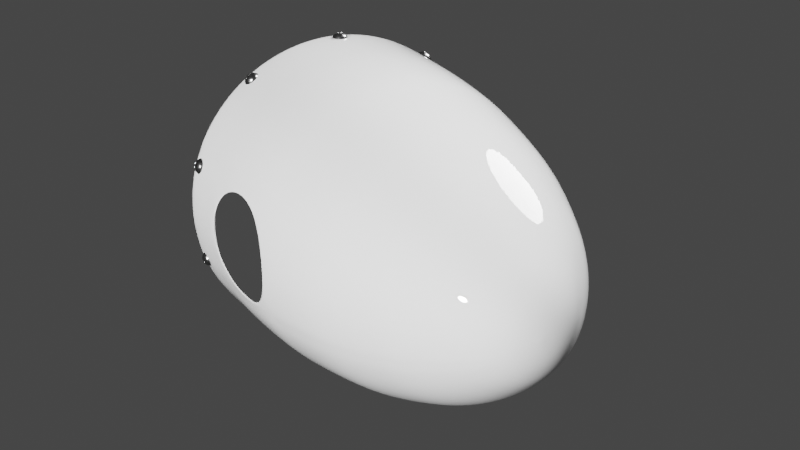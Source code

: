 # Source: spinner.blend  (saved by Blender 2.83.21; exported with 4.5.12 LTS)
import bpy
from mathutils import Matrix  # noqa: F401  (used for matrix-valued properties, if any)

bpy.ops.wm.read_factory_settings(use_empty=True)
scene = bpy.context.scene
scene.name = 'Scene'

# ---- collections
col_spinner = bpy.data.collections.new('Spinner'); scene.collection.children.link(col_spinner)
col_camera___lights = bpy.data.collections.new('Camera / Lights'); scene.collection.children.link(col_camera___lights)
col_propeller = bpy.data.collections.new('Propeller'); scene.collection.children.link(col_propeller)

# ---- materials (node trees are filled in below, after node groups)
mat_white_paint = bpy.data.materials.new('white paint')
mat_metal = bpy.data.materials.new('Metal')

# ---- material node trees
mat_white_paint.use_nodes = True; mat_white_paint.node_tree.nodes.clear()
_N = mat_white_paint.node_tree.nodes; _L = mat_white_paint.node_tree.links
n0 = _N.new('ShaderNodeBsdfPrincipled'); n0.name = 'Principled BSDF'; n0.location = (10, 300)
n0.distribution = 'GGX'
n0.subsurface_method = 'RANDOM_WALK_SKIN'
n0.inputs[2].default_value = 0.0
n0.inputs[3].default_value = 1.45
n0.inputs[27].default_value = (0.0, 0.0, 0.0, 1.0)
n0.inputs[28].default_value = 1.0
n1 = _N.new('ShaderNodeOutputMaterial'); n1.name = 'Material Output'; n1.location = (300, 300)
_L.new(n0.outputs[0], n1.inputs[0])
n1.is_active_output = True
mat_metal.use_nodes = True; mat_metal.node_tree.nodes.clear()
_N = mat_metal.node_tree.nodes; _L = mat_metal.node_tree.links
n0 = _N.new('ShaderNodeOutputMaterial'); n0.name = 'Material Output'; n0.location = (300, 300)
n1 = _N.new('ShaderNodeBsdfPrincipled'); n1.name = 'Principled BSDF'; n1.location = (-300, 300)
n1.distribution = 'GGX'
n1.subsurface_method = 'RANDOM_WALK_SKIN'
n1.inputs[0].default_value = (0.2757, 0.2757, 0.2757, 1.0)
n1.inputs[1].default_value = 1.0
n1.inputs[2].default_value = 0.25
n1.inputs[3].default_value = 1.45
n1.inputs[19].default_value = 0.1256
n1.inputs[20].default_value = 0.06136
n1.inputs[27].default_value = (0.0, 0.0, 0.0, 1.0)
n1.inputs[28].default_value = 1.0
_L.new(n1.outputs[0], n0.inputs[0])
n0.is_active_output = True

# ---- world
world_world = bpy.data.worlds.new('World'); scene.world = world_world
world_world.use_nodes = True; world_world.node_tree.nodes.clear()
_N = world_world.node_tree.nodes; _L = world_world.node_tree.links
n0 = _N.new('ShaderNodeOutputWorld'); n0.name = 'World Output'; n0.location = (300, 300)
n1 = _N.new('ShaderNodeBackground'); n1.name = 'Background'; n1.location = (10, 300)
n1.inputs[0].default_value = (0.05088, 0.05088, 0.05088, 1.0)
_L.new(n1.outputs[0], n0.inputs[0])
n0.is_active_output = True
world_world.color = (0.05088, 0.05088, 0.05088)
world_world.use_sun_shadow = False
world_world.sun_shadow_jitter_overblur = 0.0

# ---- cameras
cam_camera = bpy.data.cameras.new('Camera')
cam_camera.clip_end = 100.0
cam_camera.ortho_scale = 7.314

# ---- lights
light_spot = bpy.data.lights.new('Spot', 'SPOT')
light_spot.transmission_factor = 0.0
light_spot.energy = 100.0
light_spot.shadow_soft_size = 0.25
light_spot.shadow_maximum_resolution = 0.006
light_spot.use_absolute_resolution = True
light_spot.spot_size = 0.9995
light_spot_001 = bpy.data.lights.new('Spot.001', 'SPOT')
light_spot_001.transmission_factor = 0.0
light_spot_001.energy = 100.0
light_spot_001.shadow_soft_size = 0.25
light_spot_001.shadow_maximum_resolution = 0.006
light_spot_001.use_absolute_resolution = True
light_light = bpy.data.lights.new('Light', 'SPOT')
light_light.transmission_factor = 0.0
light_light.energy = 1000.0
light_light.shadow_soft_size = 0.1
light_light.shadow_maximum_resolution = 0.006
light_light.use_absolute_resolution = True
light_light.spot_size = 1.309

# ---- meshes
me_cylinder_001 = bpy.data.meshes.new('Cylinder.001')
me_cylinder_001.from_pydata([(2.866e-08, 0.8114, 0.06393), (0.1585, 0.7958, 0.06393), (0.3109, 0.7496, 0.06393), (0.4513, 0.6745, 0.06393), (0.5744, 0.5735, 0.06393), (0.6754, 0.4504, 0.06393), (0.7505, 0.31, 0.06393), (0.7967, 0.1576, 0.06393), (0.8123, -0.0008747, 0.06393), (0.7967, -0.1593, 0.06393), (0.7505, -0.3117, 0.06393), (0.6754, -0.4522, 0.06393), (0.5744, -0.5753, 0.06393), (0.4513, -0.6763, 0.06393), (0.3109, -0.7513, 0.06393), (0.1585, -0.7976, 0.06393), (-4.235e-08, -0.8132, 0.06393), (-0.1585, -0.7976, 0.06393), (-0.3109, -0.7513, 0.06393), (-0.4513, -0.6763, 0.06393), (-0.5744, -0.5753, 0.06393), (-0.6754, -0.4522, 0.06393), (-0.7505, -0.3117, 0.06393), (-0.7967, -0.1593, 0.06393), (-0.8123, -0.0008747, 0.06393), (-0.7967, 0.1576, 0.06393), (-0.7505, 0.31, 0.06393), (-0.6754, 0.4504, 0.06393), (-0.5744, 0.5735, 0.06393), (-0.4513, 0.6745, 0.06393), (-0.3109, 0.7496, 0.06393), (-0.1585, 0.7958, 0.06393), (2.809e-08, 0.7095, -0.9113), (0.138, 0.6959, -0.9113), (0.2707, 0.6556, -0.9113), (0.3929, 0.5903, -0.9113), (0.5001, 0.5023, -0.9113), (0.5881, 0.3951, -0.9113), (0.6534, 0.2729, -0.9113), (0.6937, 0.1402, -0.9113), (0.7072, 0.002216, -0.9113), (0.6937, -0.1358, -0.9113), (0.6534, -0.2684, -0.9113), (0.5881, -0.3907, -0.9113), (0.5001, -0.4979, -0.9113), (0.3929, -0.5858, -0.9113), (0.2707, -0.6512, -0.9113), (0.138, -0.6914, -0.9113), (-3.374e-08, -0.705, -0.9113), (-0.138, -0.6914, -0.9113), (-0.2707, -0.6512, -0.9113), (-0.3929, -0.5858, -0.9113), (-0.5001, -0.4979, -0.9113), (-0.5881, -0.3907, -0.9113), (-0.6534, -0.2684, -0.9113), (-0.6937, -0.1358, -0.9113), (-0.7072, 0.002216, -0.9113), (-0.6937, 0.1402, -0.9113), (-0.6534, 0.2729, -0.9113), (-0.5881, 0.3951, -0.9113), (-0.5001, 0.5023, -0.9113), (-0.3929, 0.5903, -0.9113), (-0.2707, 0.6556, -0.9113), (-0.138, 0.6959, -0.9113), (0.1055, 0.5328, -1.411), (0.207, 0.502, -1.411), (0.3006, 0.452, -1.411), (0.3825, 0.3847, -1.411), (0.4498, 0.3028, -1.411), (0.4998, 0.2092, -1.411), (0.5306, 0.1078, -1.411), (0.541, 0.002216, -1.411), (0.5306, -0.1033, -1.411), (0.4998, -0.2048, -1.411), (0.4498, -0.2983, -1.411), (0.3825, -0.3803, -1.411), (0.3006, -0.4476, -1.411), (0.207, -0.4976, -1.411), (0.1055, -0.5284, -1.411), (-2.018e-08, -0.5388, -1.411), (-0.1055, -0.5284, -1.411), (-0.207, -0.4976, -1.411), (-0.3006, -0.4476, -1.411), (-0.3825, -0.3803, -1.411), (-0.4498, -0.2983, -1.411), (-0.4998, -0.2048, -1.411), (-0.5306, -0.1033, -1.411), (-0.541, 0.002216, -1.411), (-0.5306, 0.1078, -1.411), (-0.4998, 0.2092, -1.411), (-0.4498, 0.3028, -1.411), (-0.3825, 0.3847, -1.411), (-0.3006, 0.452, -1.411), (-0.207, 0.502, -1.411), (-0.1055, 0.5328, -1.411), (2.711e-08, 0.5432, -1.411), (2.855e-08, 0.7887, -0.4113), (0.1534, 0.7736, -0.4113), (0.301, 0.7289, -0.4113), (0.437, 0.6562, -0.4113), (0.5562, 0.5584, -0.4113), (0.654, 0.4392, -0.4113), (0.7267, 0.3032, -0.4113), (0.654, -0.4348, -0.4113), (0.5562, -0.5539, -0.4113), (0.437, -0.6518, -0.4113), (0.301, -0.7244, -0.4113), (0.1534, -0.7692, -0.4113), (-4.021e-08, -0.7843, -0.4113), (-0.1534, -0.7692, -0.4113), (-0.301, -0.7244, -0.4113), (-0.437, -0.6518, -0.4113), (-0.5562, -0.5539, -0.4113), (-0.654, -0.4348, -0.4113), (-0.7267, -0.2988, -0.4113), (-0.654, 0.4392, -0.4113), (-0.5562, 0.5584, -0.4113), (-0.437, 0.6562, -0.4113), (-0.301, 0.7289, -0.4113), (-0.1534, 0.7736, -0.4113), (2.893e-08, 0.8028, -0.1613), (0.1562, 0.7874, -0.1613), (0.3064, 0.7418, -0.1613), (0.4448, 0.6678, -0.1613), (0.5661, 0.5683, -0.1613), (0.6656, 0.447, -0.1613), (0.7396, 0.3086, -0.1613), (0.7852, 0.1584, -0.1613), (0.8005, 0.002216, -0.1613), (0.7852, -0.154, -0.1613), (0.7396, -0.3041, -0.1613), (0.6656, -0.4425, -0.1613), (0.5661, -0.5638, -0.1613), (0.4448, -0.6634, -0.1613), (0.3064, -0.7374, -0.1613), (0.1562, -0.7829, -0.1613), (-4.106e-08, -0.7983, -0.1613), (-0.1562, -0.7829, -0.1613), (-0.3064, -0.7374, -0.1613), (-0.4448, -0.6634, -0.1613), (-0.5661, -0.5638, -0.1613), (-0.6656, -0.4425, -0.1613), (-0.7396, -0.3041, -0.1613), (-0.7852, -0.154, -0.1613), (-0.8005, 0.002216, -0.1613), (-0.7852, 0.1584, -0.1613), (-0.7396, 0.3086, -0.1613), (-0.6656, 0.447, -0.1613), (-0.5661, 0.5683, -0.1613), (-0.4448, 0.6678, -0.1613), (-0.3064, 0.7418, -0.1613), (-0.1562, 0.7874, -0.1613), (0.1481, 0.747, -0.6613), (0.2906, 0.7038, -0.6613), (0.4219, 0.6336, -0.6613), (0.5369, 0.5392, -0.6613), (0.6314, 0.4241, -0.6613), (0.7015, 0.2928, -0.6613), (0.6314, -0.4197, -0.6613), (0.5369, -0.5347, -0.6613), (0.4219, -0.6292, -0.6613), (0.2906, -0.6993, -0.6613), (0.1481, -0.7425, -0.6613), (-3.799e-08, -0.7571, -0.6613), (-0.1481, -0.7425, -0.6613), (-0.2906, -0.6993, -0.6613), (-0.4219, -0.6292, -0.6613), (-0.5369, -0.5347, -0.6613), (-0.6314, -0.4197, -0.6613), (-0.7015, -0.2884, -0.6613), (-0.6314, 0.4241, -0.6613), (-0.5369, 0.5392, -0.6613), (-0.4219, 0.6336, -0.6613), (-0.2906, 0.7038, -0.6613), (-0.1481, 0.747, -0.6613), (2.839e-08, 0.7616, -0.6613), (2.773e-08, 0.6488, -1.161), (0.1261, 0.6364, -1.161), (0.2474, 0.5996, -1.161), (0.3592, 0.5398, -1.161), (0.4572, 0.4594, -1.161), (0.5376, 0.3615, -1.161), (0.5974, 0.2497, -1.161), (0.6342, 0.1284, -1.161), (0.6466, 0.002216, -1.161), (0.6342, -0.1239, -1.161), (0.5974, -0.2452, -1.161), (0.5376, -0.357, -1.161), (0.4572, -0.455, -1.161), (0.3592, -0.5354, -1.161), (0.2474, -0.5952, -1.161), (0.1261, -0.632, -1.161), (-2.88e-08, -0.6444, -1.161), (-0.1261, -0.632, -1.161), (-0.2474, -0.5952, -1.161), (-0.3592, -0.5354, -1.161), (-0.4572, -0.455, -1.161), (-0.5376, -0.357, -1.161), (-0.5974, -0.2452, -1.161), (-0.6342, -0.1239, -1.161), (-0.6466, 0.002216, -1.161), (-0.6342, 0.1284, -1.161), (-0.5974, 0.2497, -1.161), (-0.5376, 0.3615, -1.161), (-0.4572, 0.4594, -1.161), (-0.3592, 0.5398, -1.161), (-0.2474, 0.5996, -1.161), (-0.1261, 0.6364, -1.161), (0.07694, 0.389, -1.661), (0.1509, 0.3666, -1.661), (0.2191, 0.3301, -1.661), (0.2789, 0.2811, -1.661), (0.3279, 0.2213, -1.661), (0.3643, 0.1531, -1.661), (0.3868, 0.07915, -1.661), (0.3944, 0.002216, -1.661), (0.3868, -0.07472, -1.661), (0.3643, -0.1487, -1.661), (0.3279, -0.2169, -1.661), (0.2789, -0.2766, -1.661), (0.2191, -0.3257, -1.661), (0.1509, -0.3621, -1.661), (0.07694, -0.3846, -1.661), (-8.222e-09, -0.3921, -1.661), (-0.07694, -0.3846, -1.661), (-0.1509, -0.3621, -1.661), (-0.2191, -0.3257, -1.661), (-0.2789, -0.2766, -1.661), (-0.3279, -0.2169, -1.661), (-0.3643, -0.1487, -1.661), (-0.3868, -0.07472, -1.661), (-0.3944, 0.002216, -1.661), (-0.3868, 0.07915, -1.661), (-0.3643, 0.1531, -1.661), (-0.3279, 0.2213, -1.661), (-0.2789, 0.2811, -1.661), (-0.2191, 0.3301, -1.661), (-0.1509, 0.3666, -1.661), (-0.07694, 0.389, -1.661), (2.625e-08, 0.3966, -1.661), (0.05546, 0.281, -1.786), (0.1088, 0.2649, -1.786), (0.1579, 0.2386, -1.786), (0.201, 0.2032, -1.786), (0.2364, 0.1602, -1.786), (0.2627, 0.111, -1.786), (0.2788, 0.05768, -1.786), (0.2843, 0.002216, -1.786), (0.2788, -0.05325, -1.786), (0.2627, -0.1066, -1.786), (0.2364, -0.1557, -1.786), (0.201, -0.1988, -1.786), (0.1579, -0.2342, -1.786), (0.1088, -0.2604, -1.786), (0.05546, -0.2766, -1.786), (7.557e-10, -0.2821, -1.786), (-0.05546, -0.2766, -1.786), (-0.1088, -0.2604, -1.786), (-0.1579, -0.2342, -1.786), (-0.201, -0.1988, -1.786), (-0.2364, -0.1557, -1.786), (-0.2627, -0.1066, -1.786), (-0.2788, -0.05325, -1.786), (-0.2843, 0.002216, -1.786), (-0.2788, 0.05768, -1.786), (-0.2627, 0.111, -1.786), (-0.2364, 0.1602, -1.786), (-0.201, 0.2032, -1.786), (-0.1579, 0.2386, -1.786), (-0.1088, 0.2649, -1.786), (-0.05546, 0.281, -1.786), (2.561e-08, 0.2865, -1.786), (2.674e-08, 0.48, -1.536), (0.09321, 0.4708, -1.536), (0.1828, 0.4436, -1.536), (0.2654, 0.3995, -1.536), (0.3378, 0.3401, -1.536), (0.3973, 0.2677, -1.536), (0.4414, 0.1851, -1.536), (0.4686, 0.09542, -1.536), (0.4778, 0.002216, -1.536), (0.4686, -0.09099, -1.536), (0.4414, -0.1806, -1.536), (0.3973, -0.2632, -1.536), (0.3378, -0.3356, -1.536), (0.2654, -0.395, -1.536), (0.1828, -0.4392, -1.536), (0.09321, -0.4664, -1.536), (-1.503e-08, -0.4756, -1.536), (-0.09321, -0.4664, -1.536), (-0.1828, -0.4392, -1.536), (-0.2654, -0.395, -1.536), (-0.3378, -0.3356, -1.536), (-0.3973, -0.2632, -1.536), (-0.4414, -0.1806, -1.536), (-0.4686, -0.09099, -1.536), (-0.4778, 0.002216, -1.536), (-0.4686, 0.09542, -1.536), (-0.4414, 0.1851, -1.536), (-0.3973, 0.2677, -1.536), (-0.3378, 0.3401, -1.536), (-0.2654, 0.3995, -1.536), (-0.1828, 0.4436, -1.536), (-0.09321, 0.4708, -1.536), (0.04101, 0.2084, -1.849), (0.08044, 0.1964, -1.849), (0.1168, 0.177, -1.849), (0.1486, 0.1508, -1.849), (0.1748, 0.119, -1.849), (0.1942, 0.08265, -1.849), (0.2062, 0.04322, -1.849), (0.2102, 0.002216, -1.849), (0.2062, -0.03879, -1.849), (0.1942, -0.07822, -1.849), (0.1748, -0.1146, -1.849), (0.1486, -0.1464, -1.849), (0.1168, -0.1726, -1.849), (0.08044, -0.192, -1.849), (0.04101, -0.2039, -1.849), (6.845e-09, -0.208, -1.849), (-0.04101, -0.2039, -1.849), (-0.08044, -0.192, -1.849), (-0.1168, -0.1726, -1.849), (-0.1486, -0.1464, -1.849), (-0.1748, -0.1146, -1.849), (-0.1942, -0.07822, -1.849), (-0.2062, -0.03879, -1.849), (-0.2102, 0.002216, -1.849), (-0.2062, 0.04322, -1.849), (-0.1942, 0.08265, -1.849), (-0.1748, 0.119, -1.849), (-0.1486, 0.1508, -1.849), (-0.1168, 0.177, -1.849), (-0.08044, 0.1964, -1.849), (-0.04101, 0.2084, -1.849), (2.522e-08, 0.2124, -1.849), (2.868e-08, 0.8083, -0.04904), (0.1576, 0.7928, -0.04904), (0.3091, 0.7468, -0.04904), (0.4487, 0.6722, -0.04904), (0.5711, 0.5718, -0.04904), (0.6715, 0.4494, -0.04904), (0.7462, 0.3097, -0.04904), (0.7921, 0.1582, -0.04904), (0.8077, 0.0006706, -0.04904), (0.7921, -0.1569, -0.04904), (0.7462, -0.3084, -0.04904), (0.6715, -0.448, -0.04904), (0.5711, -0.5704, -0.04904), (0.4487, -0.6709, -0.04904), (0.3091, -0.7455, -0.04904), (0.1576, -0.7915, -0.04904), (-4.192e-08, -0.807, -0.04904), (-0.1576, -0.7915, -0.04904), (-0.3091, -0.7455, -0.04904), (-0.4487, -0.6709, -0.04904), (-0.5711, -0.5704, -0.04904), (-0.6715, -0.448, -0.04904), (-0.7462, -0.3084, -0.04904), (-0.7921, -0.1569, -0.04904), (-0.8077, 0.0006707, -0.04904), (-0.7921, 0.1582, -0.04904), (-0.7462, 0.3097, -0.04904), (-0.6715, 0.4494, -0.04904), (-0.5711, 0.5718, -0.04904), (-0.4487, 0.6722, -0.04904), (-0.3091, 0.7468, -0.04904), (-0.1576, 0.7928, -0.04904), (0.02682, 0.1371, -1.888), (0.05261, 0.1292, -1.888), (0.07638, 0.1165, -1.888), (0.09721, 0.09943, -1.888), (0.1143, 0.0786, -1.888), (0.127, 0.05483, -1.888), (0.1348, 0.02904, -1.888), (0.1375, 0.002216, -1.888), (0.1348, -0.02461, -1.888), (0.127, -0.0504, -1.888), (0.1143, -0.07417, -1.888), (0.09721, -0.095, -1.888), (0.07638, -0.1121, -1.888), (0.05261, -0.1248, -1.888), (0.02682, -0.1326, -1.888), (1.275e-08, -0.1353, -1.888), (-0.02682, -0.1326, -1.888), (-0.05261, -0.1248, -1.888), (-0.07638, -0.1121, -1.888), (-0.09721, -0.095, -1.888), (-0.1143, -0.07417, -1.888), (-0.127, -0.0504, -1.888), (-0.1348, -0.02461, -1.888), (-0.1375, 0.002216, -1.888), (-0.1348, 0.02904, -1.888), (-0.127, 0.05483, -1.888), (-0.1143, 0.0786, -1.888), (-0.09721, 0.09943, -1.888), (-0.07638, 0.1165, -1.888), (-0.05261, 0.1292, -1.888), (-0.02682, 0.1371, -1.888), (2.477e-08, 0.1397, -1.888), (1.592e-08, 0.00733, -1.913), (0.0009978, 0.007232, -1.913), (0.001957, 0.006941, -1.913), (0.002841, 0.006468, -1.913), (0.003616, 0.005832, -1.913), (0.004252, 0.005057, -1.913), (0.004725, 0.004173, -1.913), (0.005016, 0.003213, -1.913), (0.005114, 0.002216, -1.913), (0.005016, 0.001218, -1.913), (0.004725, 0.0002584, -1.913), (0.004252, -0.0006258, -1.913), (0.003616, -0.001401, -1.913), (0.002841, -0.002037, -1.913), (0.001957, -0.002509, -1.913), (0.0009978, -0.0028, -1.913), (1.548e-08, -0.002899, -1.913), (-0.0009978, -0.0028, -1.913), (-0.001957, -0.002509, -1.913), (-0.002841, -0.002037, -1.913), (-0.003616, -0.001401, -1.913), (-0.004252, -0.0006258, -1.913), (-0.004725, 0.0002584, -1.913), (-0.005016, 0.001218, -1.913), (-0.005114, 0.002216, -1.913), (-0.005016, 0.003213, -1.913), (-0.004725, 0.004173, -1.913), (-0.004252, 0.005057, -1.913), (-0.003616, 0.005832, -1.913), (-0.002841, 0.006468, -1.913), (-0.001957, 0.006941, -1.913), (-0.0009978, 0.007232, -1.913), (-0.04794, 0.07397, -1.903), (1.339e-08, -0.08408, -1.903), (0.04794, 0.07397, -1.903), (-0.03302, 0.08194, -1.903), (-0.01684, -0.08242, -1.903), (0.06102, 0.06324, -1.903), (-0.01684, 0.08685, -1.903), (-0.03302, -0.07751, -1.903), (0.07175, 0.05016, -1.903), (2.093e-08, 0.08851, -1.903), (-0.04794, -0.06954, -1.903), (0.07973, 0.03524, -1.903), (-0.06102, -0.0588, -1.903), (0.08464, 0.01905, -1.903), (-0.07175, -0.04573, -1.903), (0.0863, 0.002216, -1.903), (-0.07973, -0.03081, -1.903), (0.08464, -0.01462, -1.903), (-0.08464, -0.01462, -1.903), (0.07973, -0.03081, -1.903), (-0.0863, 0.002216, -1.903), (0.07175, -0.04573, -1.903), (-0.08464, 0.01905, -1.903), (0.06102, -0.0588, -1.903), (-0.07973, 0.03524, -1.903), (0.04794, -0.06954, -1.903), (-0.07175, 0.05016, -1.903), (0.03302, -0.07751, -1.903), (0.01684, 0.08685, -1.903), (-0.06102, 0.06324, -1.903), (0.01684, -0.08242, -1.903), (0.03302, 0.08194, -1.903), (-0.02918, 0.04589, -1.909), (1.451e-08, -0.05032, -1.909), (0.02918, 0.04589, -1.909), (-0.0201, 0.05075, -1.909), (-0.01025, -0.04931, -1.909), (0.03715, 0.03936, -1.909), (-0.01025, 0.05374, -1.909), (-0.0201, -0.04632, -1.909), (0.04368, 0.0314, -1.909), (1.91e-08, 0.05475, -1.909), (-0.02918, -0.04146, -1.909), (0.04853, 0.02232, -1.909), (-0.03715, -0.03493, -1.909), (0.05152, 0.01246, -1.909), (-0.04368, -0.02697, -1.909), (0.05253, 0.002216, -1.909), (-0.04853, -0.01789, -1.909), (0.05152, -0.008033, -1.909), (-0.05152, -0.008033, -1.909), (0.04853, -0.01789, -1.909), (-0.05253, 0.002216, -1.909), (0.04368, -0.02697, -1.909), (-0.05152, 0.01246, -1.909), (0.03715, -0.03493, -1.909), (-0.04853, 0.02232, -1.909), (0.02918, -0.04146, -1.909), (-0.04368, 0.0314, -1.909), (0.0201, -0.04632, -1.909), (0.01025, 0.05374, -1.909), (-0.03715, 0.03936, -1.909), (0.01025, -0.04931, -1.909), (0.0201, 0.05075, -1.909), (-0.01228, 0.02059, -1.912), (1.528e-08, -0.01988, -1.912), (0.01228, 0.02059, -1.912), (-0.008456, 0.02263, -1.912), (-0.004311, -0.01946, -1.912), (0.01563, 0.01784, -1.912), (-0.004311, 0.02389, -1.912), (-0.008456, -0.0182, -1.912), (0.01837, 0.01449, -1.912), (1.722e-08, 0.02431, -1.912), (-0.01228, -0.01616, -1.912), (0.02042, 0.01067, -1.912), (-0.01563, -0.01341, -1.912), (0.02167, 0.006527, -1.912), (-0.01837, -0.01006, -1.912), (0.0221, 0.002216, -1.912), (-0.02042, -0.006241, -1.912), (0.02167, -0.002095, -1.912), (-0.02167, -0.002095, -1.912), (0.02042, -0.006241, -1.912), (-0.0221, 0.002216, -1.912), (0.01837, -0.01006, -1.912), (-0.02167, 0.006527, -1.912), (0.01563, -0.01341, -1.912), (-0.02042, 0.01067, -1.912), (0.01228, -0.01616, -1.912), (-0.01837, 0.01449, -1.912), (0.008456, -0.0182, -1.912), (0.004311, 0.02389, -1.912), (-0.01563, 0.01784, -1.912), (0.004311, -0.01946, -1.912), (0.008456, 0.02263, -1.912), (2.26e-08, 0.8101, 1.788e-07), (0.158, 0.7945, 1.788e-07), (0.31, 0.7484, 1.788e-07), (0.45, 0.6735, 1.788e-07), (0.5728, 0.5728, 1.788e-07), (0.6735, 0.45, 1.788e-07), (0.7484, 0.31, 1.788e-07), (0.7945, 0.158, 1.788e-07), (0.8101, -1.77e-07, 1.788e-07), (0.7945, -0.158, 1.788e-07), (0.7484, -0.31, 1.788e-07), (0.6735, -0.45, 1.788e-07), (0.5728, -0.5728, 1.788e-07), (0.45, -0.6735, 1.788e-07), (0.31, -0.7484, 1.788e-07), (0.158, -0.7945, 1.788e-07), (-3.613e-08, -0.8101, 1.788e-07), (-0.158, -0.7945, 1.788e-07), (-0.31, -0.7484, 1.788e-07), (-0.45, -0.6735, 1.788e-07), (-0.5728, -0.5728, 1.788e-07), (-0.6735, -0.45, 1.788e-07), (-0.7484, -0.31, 1.788e-07), (-0.7945, -0.158, 1.788e-07), (-0.8101, -1.437e-07, 1.788e-07), (-0.7945, 0.158, 1.788e-07), (-0.7484, 0.31, 1.788e-07), (-0.6735, 0.45, 1.788e-07), (-0.5728, 0.5728, 1.788e-07), (-0.45, 0.6735, 1.788e-07), (-0.31, 0.7484, 1.788e-07), (-0.158, 0.7945, 1.788e-07), (0.1555, 0.784, -0.2223), (0.305, 0.7387, -0.2223), (0.4429, 0.665, -0.2223), (0.5637, 0.5659, -0.2223), (0.6628, 0.4451, -0.2223), (0.7364, 0.3073, -0.2223), (0.7818, 0.1577, -0.2223), (0.7971, 0.002216, -0.2223), (0.7818, -0.1533, -0.2223), (0.7364, -0.3028, -0.2223), (0.6628, -0.4406, -0.2223), (0.5637, -0.5614, -0.2223), (0.4429, -0.6606, -0.2223), (0.305, -0.7342, -0.2223), (0.1555, -0.7796, -0.2223), (0.0, -0.7949, -0.2223), (-0.1555, -0.7796, -0.2223), (-0.305, -0.7342, -0.2223), (-0.4429, -0.6606, -0.2223), (-0.5637, -0.5614, -0.2223), (-0.6628, -0.4406, -0.2223), (-0.7364, -0.3028, -0.2223), (-0.7818, -0.1533, -0.2223), (-0.7971, 0.002216, -0.2223), (-0.7818, 0.1577, -0.2223), (-0.7364, 0.3073, -0.2223), (-0.6628, 0.4451, -0.2223), (-0.5637, 0.5659, -0.2223), (-0.4429, 0.665, -0.2223), (-0.305, 0.7387, -0.2223), (-0.1555, 0.784, -0.2223), (0.0, 0.7993, -0.2223), (0.1426, 0.719, -0.7984), (0.2797, 0.6774, -0.7984), (0.406, 0.6098, -0.7984), (0.5167, 0.519, -0.7984), (0.6076, 0.4082, -0.7984), (0.6752, 0.2819, -0.7984), (0.7167, 0.1448, -0.7984), (0.7308, 0.002216, -0.7984), (0.7167, -0.1404, -0.7984), (0.6752, -0.2774, -0.7984), (0.6076, -0.4038, -0.7984), (0.5167, -0.5145, -0.7984), (0.406, -0.6054, -0.7984), (0.2797, -0.6729, -0.7984), (0.1426, -0.7145, -0.7984), (0.0, -0.7286, -0.7984), (-0.1426, -0.7145, -0.7984), (-0.2797, -0.6729, -0.7984), (-0.406, -0.6054, -0.7984), (-0.5167, -0.5145, -0.7984), (-0.6076, -0.4038, -0.7984), (-0.6752, -0.2774, -0.7984), (-0.7167, -0.1404, -0.7984), (-0.7308, 0.002216, -0.7984), (-0.7167, 0.1448, -0.7984), (-0.6752, 0.2819, -0.7984), (-0.6076, 0.4082, -0.7984), (-0.5167, 0.519, -0.7984), (-0.406, 0.6098, -0.7984), (-0.2797, 0.6774, -0.7984), (-0.1426, 0.719, -0.7984), (0.0, 0.733, -0.7984), (0.7286, -0.07005, -0.7748), (0.737, 0.03232, -0.7544), (0.7405, 0.1195, -0.6962), (0.7424, 0.1777, -0.6092), (0.7479, 0.1977, -0.5064), (0.7659, 0.1755, -0.4037), (0.7807, 0.1156, -0.3167), (0.7927, 0.02697, -0.2585), (0.7886, -0.07582, -0.2381), (0.7724, -0.1774, -0.2585), (0.7433, -0.2621, -0.3167), (0.7169, -0.318, -0.4037), (0.6949, -0.3364, -0.5064), (0.6933, -0.3158, -0.6092), (0.7031, -0.2583, -0.6962), (0.7166, -0.1721, -0.7544), (-0.7286, 0.07005, -0.7748), (-0.7173, 0.1721, -0.7544), (-0.7042, 0.2584, -0.6962), (-0.6949, 0.3159, -0.6092), (-0.6965, 0.3366, -0.5064), (-0.7184, 0.3182, -0.4037), (-0.7443, 0.2622, -0.3167), (-0.773, 0.1775, -0.2585), (-0.7886, 0.07582, -0.2381), (-0.792, -0.02703, -0.2585), (-0.7796, -0.1157, -0.3167), (-0.7643, -0.1756, -0.4037), (-0.7462, -0.1979, -0.5064), (-0.7408, -0.1779, -0.6092), (-0.7394, -0.1196, -0.6962), (-0.7363, -0.03239, -0.7544), (0.773, 0.2272, 0.06393), (0.6729, 0.1999, -0.9113), (0.5146, 0.1519, -1.411), (0.7484, 0.2228, -0.4113), (0.7617, 0.2269, -0.1613), (0.7225, 0.215, -0.6613), (0.6152, 0.1824, -1.161), (0.3749, 0.1096, -1.661), (0.2701, 0.07776, -1.786), (0.4544, 0.1337, -1.536), (0.1995, 0.05635, -1.849), (0.7685, 0.2274, -0.04904), (0.1303, 0.03535, -1.888), (0.004237, -0.002892, -1.913), (0.08155, 0.02056, -1.903), (0.04939, 0.01081, -1.909), (0.02041, 0.002014, -1.912), (0.7708, 0.2274, 1.195e-07), (0.7585, 0.2259, -0.2223), (0.6953, 0.2067, -0.7984), (0.7173, -0.3739, 0.06393), (0.6245, -0.3225, -0.9113), (0.4777, -0.2462, -1.411), (0.6945, -0.359, -0.4113), (0.7069, -0.3654, -0.1613), (0.6705, -0.3465, -0.6613), (0.5709, -0.2947, -1.161), (0.3482, -0.1789, -1.661), (0.251, -0.1283, -1.786), (0.4219, -0.2172, -1.536), (0.1856, -0.0943, -1.849), (0.7131, -0.3702, -0.04904), (0.1214, -0.06091, -1.888), (0.004516, -0.0001328, -1.913), (0.0762, -0.03741, -1.903), (0.04638, -0.02191, -1.909), (0.01951, -0.007931, -1.912), (0.7153, -0.372, 1.788e-07), (0.7038, -0.3638, -0.2223), (0.6453, -0.3334, -0.7984)], [], [(528, 0, 1, 529), (529, 1, 2, 530), (530, 2, 3, 531), (531, 3, 4, 532), (532, 4, 5, 533), (533, 5, 6, 534), (673, 656, 7, 535), (535, 7, 8, 536), (536, 8, 9, 537), (537, 9, 10, 538), (693, 676, 11, 539), (539, 11, 12, 540), (540, 12, 13, 541), (541, 13, 14, 542), (542, 14, 15, 543), (543, 15, 16, 544), (544, 16, 17, 545), (545, 17, 18, 546), (546, 18, 19, 547), (547, 19, 20, 548), (548, 20, 21, 549), (549, 21, 22, 550), (550, 22, 23, 551), (551, 23, 24, 552), (552, 24, 25, 553), (553, 25, 26, 554), (554, 26, 27, 555), (555, 27, 28, 556), (556, 28, 29, 557), (557, 29, 30, 558), (558, 30, 31, 559), (559, 31, 0, 528), (207, 63, 32, 176), (206, 62, 63, 207), (205, 61, 62, 206), (204, 60, 61, 205), (203, 59, 60, 204), (202, 58, 59, 203), (201, 57, 58, 202), (200, 56, 57, 201), (199, 55, 56, 200), (198, 54, 55, 199), (197, 53, 54, 198), (196, 52, 53, 197), (195, 51, 52, 196), (194, 50, 51, 195), (193, 49, 50, 194), (192, 48, 49, 193), (191, 47, 48, 192), (190, 46, 47, 191), (189, 45, 46, 190), (188, 44, 45, 189), (187, 43, 44, 188), (682, 677, 43, 187), (185, 41, 42, 186), (184, 40, 41, 185), (183, 39, 40, 184), (662, 657, 39, 183), (181, 37, 38, 182), (180, 36, 37, 181), (179, 35, 36, 180), (178, 34, 35, 179), (177, 33, 34, 178), (176, 32, 33, 177), (272, 95, 64, 273), (273, 64, 65, 274), (274, 65, 66, 275), (275, 66, 67, 276), (276, 67, 68, 277), (277, 68, 69, 278), (665, 658, 70, 279), (279, 70, 71, 280), (280, 71, 72, 281), (281, 72, 73, 282), (685, 678, 74, 283), (283, 74, 75, 284), (284, 75, 76, 285), (285, 76, 77, 286), (286, 77, 78, 287), (287, 78, 79, 288), (288, 79, 80, 289), (289, 80, 81, 290), (290, 81, 82, 291), (291, 82, 83, 292), (292, 83, 84, 293), (293, 84, 85, 294), (294, 85, 86, 295), (295, 86, 87, 296), (296, 87, 88, 297), (297, 88, 89, 298), (298, 89, 90, 299), (299, 90, 91, 300), (300, 91, 92, 301), (301, 92, 93, 302), (302, 93, 94, 303), (303, 94, 95, 272), (174, 119, 96, 175), (173, 118, 119, 174), (172, 117, 118, 173), (171, 116, 117, 172), (170, 115, 116, 171), (168, 113, 114, 169), (167, 112, 113, 168), (166, 111, 112, 167), (165, 110, 111, 166), (164, 109, 110, 165), (163, 108, 109, 164), (162, 107, 108, 163), (161, 106, 107, 162), (160, 105, 106, 161), (159, 104, 105, 160), (158, 103, 104, 159), (681, 679, 103, 158), (156, 101, 102, 157), (155, 100, 101, 156), (154, 99, 100, 155), (153, 98, 99, 154), (152, 97, 98, 153), (175, 96, 97, 152), (590, 151, 120, 591), (589, 150, 151, 590), (588, 149, 150, 589), (587, 148, 149, 588), (586, 147, 148, 587), (585, 146, 147, 586), (584, 145, 146, 585), (583, 144, 145, 584), (582, 143, 144, 583), (581, 142, 143, 582), (580, 141, 142, 581), (579, 140, 141, 580), (578, 139, 140, 579), (577, 138, 139, 578), (576, 137, 138, 577), (575, 136, 137, 576), (574, 135, 136, 575), (573, 134, 135, 574), (572, 133, 134, 573), (571, 132, 133, 572), (570, 131, 132, 571), (694, 680, 131, 570), (568, 129, 130, 569), (567, 128, 129, 568), (566, 127, 128, 567), (674, 660, 127, 566), (564, 125, 126, 565), (563, 124, 125, 564), (562, 123, 124, 563), (561, 122, 123, 562), (560, 121, 122, 561), (591, 120, 121, 560), (623, 175, 152, 592), (592, 152, 153, 593), (593, 153, 154, 594), (594, 154, 155, 595), (595, 155, 156, 596), (596, 156, 157, 597), (695, 681, 158, 602), (602, 158, 159, 603), (603, 159, 160, 604), (604, 160, 161, 605), (605, 161, 162, 606), (606, 162, 163, 607), (607, 163, 164, 608), (608, 164, 165, 609), (609, 165, 166, 610), (610, 166, 167, 611), (611, 167, 168, 612), (612, 168, 169, 613), (654, 655, 615, 614), (650, 582, 583, 649), (655, 640, 641, 616, 615), (641, 642, 617, 616), (618, 170, 171, 619), (619, 171, 172, 620), (620, 172, 173, 621), (621, 173, 174, 622), (622, 174, 175, 623), (95, 176, 177, 64), (64, 177, 178, 65), (65, 178, 179, 66), (66, 179, 180, 67), (67, 180, 181, 68), (68, 181, 182, 69), (658, 662, 183, 70), (70, 183, 184, 71), (71, 184, 185, 72), (72, 185, 186, 73), (678, 682, 187, 74), (74, 187, 188, 75), (75, 188, 189, 76), (76, 189, 190, 77), (77, 190, 191, 78), (78, 191, 192, 79), (79, 192, 193, 80), (80, 193, 194, 81), (81, 194, 195, 82), (82, 195, 196, 83), (83, 196, 197, 84), (84, 197, 198, 85), (85, 198, 199, 86), (86, 199, 200, 87), (87, 200, 201, 88), (88, 201, 202, 89), (89, 202, 203, 90), (90, 203, 204, 91), (91, 204, 205, 92), (92, 205, 206, 93), (93, 206, 207, 94), (94, 207, 176, 95), (270, 238, 239, 271), (269, 237, 238, 270), (268, 236, 237, 269), (267, 235, 236, 268), (266, 234, 235, 267), (265, 233, 234, 266), (264, 232, 233, 265), (263, 231, 232, 264), (262, 230, 231, 263), (261, 229, 230, 262), (260, 228, 229, 261), (259, 227, 228, 260), (258, 226, 227, 259), (257, 225, 226, 258), (256, 224, 225, 257), (255, 223, 224, 256), (254, 222, 223, 255), (253, 221, 222, 254), (252, 220, 221, 253), (251, 219, 220, 252), (250, 218, 219, 251), (684, 683, 218, 250), (248, 216, 217, 249), (247, 215, 216, 248), (246, 214, 215, 247), (664, 663, 214, 246), (244, 212, 213, 245), (243, 211, 212, 244), (242, 210, 211, 243), (241, 209, 210, 242), (240, 208, 209, 241), (271, 239, 208, 240), (335, 271, 240, 304), (304, 240, 241, 305), (305, 241, 242, 306), (306, 242, 243, 307), (307, 243, 244, 308), (308, 244, 245, 309), (666, 664, 246, 310), (310, 246, 247, 311), (311, 247, 248, 312), (312, 248, 249, 313), (686, 684, 250, 314), (314, 250, 251, 315), (315, 251, 252, 316), (316, 252, 253, 317), (317, 253, 254, 318), (318, 254, 255, 319), (319, 255, 256, 320), (320, 256, 257, 321), (321, 257, 258, 322), (322, 258, 259, 323), (323, 259, 260, 324), (324, 260, 261, 325), (325, 261, 262, 326), (326, 262, 263, 327), (327, 263, 264, 328), (328, 264, 265, 329), (329, 265, 266, 330), (330, 266, 267, 331), (331, 267, 268, 332), (332, 268, 269, 333), (333, 269, 270, 334), (334, 270, 271, 335), (238, 303, 272, 239), (237, 302, 303, 238), (236, 301, 302, 237), (235, 300, 301, 236), (234, 299, 300, 235), (233, 298, 299, 234), (232, 297, 298, 233), (231, 296, 297, 232), (230, 295, 296, 231), (229, 294, 295, 230), (228, 293, 294, 229), (227, 292, 293, 228), (226, 291, 292, 227), (225, 290, 291, 226), (224, 289, 290, 225), (223, 288, 289, 224), (222, 287, 288, 223), (221, 286, 287, 222), (220, 285, 286, 221), (219, 284, 285, 220), (218, 283, 284, 219), (683, 685, 283, 218), (216, 281, 282, 217), (215, 280, 281, 216), (214, 279, 280, 215), (663, 665, 279, 214), (212, 277, 278, 213), (211, 276, 277, 212), (210, 275, 276, 211), (209, 274, 275, 210), (208, 273, 274, 209), (239, 272, 273, 208), (398, 334, 335, 399), (397, 333, 334, 398), (396, 332, 333, 397), (395, 331, 332, 396), (394, 330, 331, 395), (393, 329, 330, 394), (392, 328, 329, 393), (391, 327, 328, 392), (390, 326, 327, 391), (389, 325, 326, 390), (388, 324, 325, 389), (387, 323, 324, 388), (386, 322, 323, 387), (385, 321, 322, 386), (384, 320, 321, 385), (383, 319, 320, 384), (382, 318, 319, 383), (381, 317, 318, 382), (380, 316, 317, 381), (379, 315, 316, 380), (378, 314, 315, 379), (688, 686, 314, 378), (376, 312, 313, 377), (375, 311, 312, 376), (374, 310, 311, 375), (668, 666, 310, 374), (372, 308, 309, 373), (371, 307, 308, 372), (370, 306, 307, 371), (369, 305, 306, 370), (368, 304, 305, 369), (399, 335, 304, 368), (151, 367, 336, 120), (150, 366, 367, 151), (149, 365, 366, 150), (148, 364, 365, 149), (147, 363, 364, 148), (146, 362, 363, 147), (145, 361, 362, 146), (144, 360, 361, 145), (143, 359, 360, 144), (142, 358, 359, 143), (141, 357, 358, 142), (140, 356, 357, 141), (139, 355, 356, 140), (138, 354, 355, 139), (137, 353, 354, 138), (136, 352, 353, 137), (135, 351, 352, 136), (134, 350, 351, 135), (133, 349, 350, 134), (132, 348, 349, 133), (131, 347, 348, 132), (680, 687, 347, 131), (129, 345, 346, 130), (128, 344, 345, 129), (127, 343, 344, 128), (660, 667, 343, 127), (125, 341, 342, 126), (124, 340, 341, 125), (123, 339, 340, 124), (122, 338, 339, 123), (121, 337, 338, 122), (120, 336, 337, 121), (524, 401, 400, 505), (524, 527, 402, 401), (498, 403, 402, 527), (501, 404, 403, 498), (504, 405, 404, 501), (507, 406, 405, 504), (672, 669, 406, 507), (511, 408, 407, 509), (513, 409, 408, 511), (515, 410, 409, 513), (692, 689, 410, 515), (519, 412, 411, 517), (521, 413, 412, 519), (523, 414, 413, 521), (526, 415, 414, 523), (497, 416, 415, 526), (500, 417, 416, 497), (503, 418, 417, 500), (506, 419, 418, 503), (508, 420, 419, 506), (510, 421, 420, 508), (512, 422, 421, 510), (514, 423, 422, 512), (516, 424, 423, 514), (518, 425, 424, 516), (520, 426, 425, 518), (522, 427, 426, 520), (525, 428, 427, 522), (496, 429, 428, 525), (499, 430, 429, 496), (502, 431, 430, 499), (400, 401, 402, 403, 404, 405, 406, 669, 407, 408, 409, 410, 689, 411, 412, 413, 414, 415, 416, 417, 418, 419, 420, 421, 422, 423, 424, 425, 426, 427, 428, 429, 430, 431), (399, 441, 438, 398), (398, 438, 435, 397), (397, 435, 432, 396), (396, 432, 461, 395), (395, 461, 458, 394), (394, 458, 456, 393), (393, 456, 454, 392), (392, 454, 452, 391), (391, 452, 450, 390), (390, 450, 448, 389), (389, 448, 446, 388), (388, 446, 444, 387), (387, 444, 442, 386), (386, 442, 439, 385), (385, 439, 436, 384), (384, 436, 433, 383), (383, 433, 462, 382), (382, 462, 459, 381), (381, 459, 457, 380), (380, 457, 455, 379), (379, 455, 453, 378), (688, 690, 451, 377), (377, 451, 449, 376), (376, 449, 447, 375), (375, 447, 445, 374), (668, 670, 443, 373), (373, 443, 440, 372), (372, 440, 437, 371), (371, 437, 434, 370), (370, 434, 463, 369), (368, 369, 463, 460), (368, 460, 441, 399), (441, 473, 470, 438), (438, 470, 467, 435), (435, 467, 464, 432), (432, 464, 493, 461), (461, 493, 490, 458), (458, 490, 488, 456), (456, 488, 486, 454), (454, 486, 484, 452), (452, 484, 482, 450), (450, 482, 480, 448), (448, 480, 478, 446), (446, 478, 476, 444), (444, 476, 474, 442), (442, 474, 471, 439), (439, 471, 468, 436), (436, 468, 465, 433), (433, 465, 494, 462), (462, 494, 491, 459), (459, 491, 489, 457), (457, 489, 487, 455), (455, 487, 485, 453), (690, 691, 483, 451), (451, 483, 481, 449), (449, 481, 479, 447), (447, 479, 477, 445), (670, 671, 475, 443), (443, 475, 472, 440), (440, 472, 469, 437), (437, 469, 466, 434), (434, 466, 495, 463), (460, 463, 495, 492), (460, 492, 473, 441), (473, 505, 502, 470), (470, 502, 499, 467), (467, 499, 496, 464), (464, 496, 525, 493), (493, 525, 522, 490), (490, 522, 520, 488), (488, 520, 518, 486), (486, 518, 516, 484), (484, 516, 514, 482), (482, 514, 512, 480), (480, 512, 510, 478), (478, 510, 508, 476), (476, 508, 506, 474), (474, 506, 503, 471), (471, 503, 500, 468), (468, 500, 497, 465), (465, 497, 526, 494), (494, 526, 523, 491), (491, 523, 521, 489), (489, 521, 519, 487), (487, 519, 517, 485), (691, 692, 515, 483), (483, 515, 513, 481), (481, 513, 511, 479), (479, 511, 509, 477), (671, 672, 507, 475), (475, 507, 504, 472), (472, 504, 501, 469), (469, 501, 498, 466), (466, 498, 527, 495), (492, 495, 527, 524), (492, 524, 505, 473), (505, 400, 431, 502), (367, 559, 528, 336), (366, 558, 559, 367), (365, 557, 558, 366), (364, 556, 557, 365), (363, 555, 556, 364), (362, 554, 555, 363), (361, 553, 554, 362), (360, 552, 553, 361), (359, 551, 552, 360), (358, 550, 551, 359), (357, 549, 550, 358), (356, 548, 549, 357), (355, 547, 548, 356), (354, 546, 547, 355), (353, 545, 546, 354), (352, 544, 545, 353), (351, 543, 544, 352), (350, 542, 543, 351), (349, 541, 542, 350), (348, 540, 541, 349), (347, 539, 540, 348), (687, 693, 539, 347), (345, 537, 538, 346), (344, 536, 537, 345), (343, 535, 536, 344), (667, 673, 535, 343), (341, 533, 534, 342), (340, 532, 533, 341), (339, 531, 532, 340), (338, 530, 531, 339), (337, 529, 530, 338), (336, 528, 529, 337), (96, 591, 560, 97), (97, 560, 561, 98), (98, 561, 562, 99), (99, 562, 563, 100), (100, 563, 564, 101), (101, 564, 565, 102), (679, 694, 570, 103), (103, 570, 571, 104), (104, 571, 572, 105), (105, 572, 573, 106), (106, 573, 574, 107), (107, 574, 575, 108), (108, 575, 576, 109), (109, 576, 577, 110), (110, 577, 578, 111), (111, 578, 579, 112), (112, 579, 580, 113), (113, 580, 581, 114), (583, 584, 647, 648, 649), (647, 584, 585, 646), (115, 645, 646, 585, 586), (642, 643, 170, 618, 617), (170, 643, 644, 645, 115), (115, 586, 587, 116), (116, 587, 588, 117), (117, 588, 589, 118), (118, 589, 590, 119), (119, 590, 591, 96), (63, 622, 623, 32), (62, 621, 622, 63), (61, 620, 621, 62), (60, 619, 620, 61), (59, 618, 619, 60), (58, 617, 618, 59), (57, 616, 617, 58), (56, 615, 616, 57), (55, 614, 615, 56), (54, 613, 614, 55), (53, 612, 613, 54), (52, 611, 612, 53), (51, 610, 611, 52), (50, 609, 610, 51), (49, 608, 609, 50), (48, 607, 608, 49), (47, 606, 607, 48), (46, 605, 606, 47), (45, 604, 605, 46), (44, 603, 604, 45), (43, 602, 603, 44), (677, 695, 602, 43), (41, 600, 601, 42), (40, 599, 600, 41), (39, 598, 599, 40), (657, 675, 598, 39), (37, 596, 597, 38), (36, 595, 596, 37), (35, 594, 595, 36), (34, 593, 594, 35), (33, 592, 593, 34), (32, 623, 592, 33), (38, 597, 675, 657), (102, 565, 674, 659), (342, 534, 673, 667), (477, 509, 672, 671), (445, 477, 671, 670), (374, 445, 670, 668), (509, 407, 669, 672), (126, 342, 667, 660), (373, 309, 666, 668), (213, 278, 665, 663), (309, 245, 664, 666), (245, 213, 663, 664), (69, 182, 662, 658), (597, 157, 661, 675), (565, 126, 660, 674), (157, 102, 659, 661), (278, 69, 658, 665), (182, 38, 657, 662), (534, 6, 656, 673), (42, 601, 695, 677), (346, 538, 693, 687), (485, 517, 692, 691), (453, 485, 691, 690), (378, 453, 690, 688), (517, 411, 689, 692), (130, 346, 687, 680), (377, 313, 686, 688), (217, 282, 685, 683), (313, 249, 684, 686), (249, 217, 683, 684), (73, 186, 682, 678), (569, 130, 680, 694), (674, 566, 630, 629, 659), (282, 73, 678, 685), (186, 42, 677, 682), (538, 10, 676, 693), (627, 661, 659, 629, 628), (598, 675, 661, 627, 626), (599, 598, 626, 625), (566, 567, 631, 630), (567, 568, 633, 632, 631), (600, 599, 625, 624, 639), (568, 569, 634, 633), (601, 600, 639, 638), (635, 634, 569, 694, 679), (636, 635, 679, 681, 637), (638, 637, 681, 695, 601), (654, 614, 613, 169, 653), (114, 651, 652, 653, 169), (581, 582, 650, 651, 114)])
_uv = me_cylinder_001.uv_layers.new(name='UVMap')
_uv.uv.foreach_set('vector', [1.0, 0.9823, 1.0, 1.0, 0.9688, 1.0, 0.9688, 0.9823, 0.9688, 0.9823, 0.9688, 1.0, 0.9375, 1.0, 0.9375, 0.9823, 0.9375, 0.9823, 0.9375, 1.0, 0.9062, 1.0, 0.9062, 0.9823, 0.9062, 0.9823, 0.9062, 1.0, 0.875, 1.0, 0.875, 0.9823, 0.875, 0.9823, 0.875, 1.0, 0.8438, 1.0, 0.8438, 0.9823, 0.8438, 0.9823, 0.8438, 1.0, 0.8125, 1.0, 0.8125, 0.9823, 0.7969, 0.9823, 0.7969, 1.0, 0.7812, 1.0, 0.7812, 0.9823, 0.7812, 0.9823, 0.7812, 1.0, 0.75, 1.0, 0.75, 0.9823, 0.75, 0.9823, 0.75, 1.0, 0.7188, 1.0, 0.7187, 0.9823, 0.7187, 0.9823, 0.7188, 1.0, 0.6875, 1.0, 0.6875, 0.9823, 0.6737, 0.9823, 0.6737, 1.0, 0.6562, 1.0, 0.6562, 0.9823, 0.6562, 0.9823, 0.6562, 1.0, 0.625, 1.0, 0.625, 0.9823, 0.625, 0.9823, 0.625, 1.0, 0.5938, 1.0, 0.5937, 0.9823, 0.5937, 0.9823, 0.5938, 1.0, 0.5625, 1.0, 0.5625, 0.9823, 0.5625, 0.9823, 0.5625, 1.0, 0.5312, 1.0, 0.5312, 0.9823, 0.5312, 0.9823, 0.5312, 1.0, 0.5, 1.0, 0.5, 0.9823, 0.5, 0.9823, 0.5, 1.0, 0.4688, 1.0, 0.4688, 0.9823, 0.4688, 0.9823, 0.4688, 1.0, 0.4375, 1.0, 0.4375, 0.9823, 0.4375, 0.9823, 0.4375, 1.0, 0.4062, 1.0, 0.4062, 0.9823, 0.4062, 0.9823, 0.4062, 1.0, 0.375, 1.0, 0.375, 0.9823, 0.375, 0.9823, 0.375, 1.0, 0.3438, 1.0, 0.3437, 0.9823, 0.3437, 0.9823, 0.3438, 1.0, 0.3125, 1.0, 0.3125, 0.9823, 0.3125, 0.9823, 0.3125, 1.0, 0.2812, 1.0, 0.2812, 0.9823, 0.2812, 0.9823, 0.2812, 1.0, 0.25, 1.0, 0.25, 0.9823, 0.25, 0.9823, 0.25, 1.0, 0.2188, 1.0, 0.2188, 0.9823, 0.2188, 0.9823, 0.2188, 1.0, 0.1875, 1.0, 0.1875, 0.9823, 0.1875, 0.9823, 0.1875, 1.0, 0.1562, 1.0, 0.1562, 0.9823, 0.1562, 0.9823, 0.1562, 1.0, 0.125, 1.0, 0.125, 0.9823, 0.125, 0.9823, 0.125, 1.0, 0.09375, 1.0, 0.09375, 0.9823, 0.09375, 0.9823, 0.09375, 1.0, 0.0625, 1.0, 0.0625, 0.9823, 0.0625, 0.9823, 0.0625, 1.0, 0.03125, 1.0, 0.03125, 0.9823, 0.03125, 0.9823, 0.03125, 1.0, 0.0, 1.0, 0.0, 0.9823, 0.03125, 0.6875, 0.03125, 0.75, 0.0, 0.75, 0.0, 0.6875, 0.0625, 0.6875, 0.0625, 0.75, 0.03125, 0.75, 0.03125, 0.6875, 0.09375, 0.6875, 0.09375, 0.75, 0.0625, 0.75, 0.0625, 0.6875, 0.125, 0.6875, 0.125, 0.75, 0.09375, 0.75, 0.09375, 0.6875, 0.1562, 0.6875, 0.1562, 0.75, 0.125, 0.75, 0.125, 0.6875, 0.1875, 0.6875, 0.1875, 0.75, 0.1562, 0.75, 0.1562, 0.6875, 0.2188, 0.6875, 0.2188, 0.75, 0.1875, 0.75, 0.1875, 0.6875, 0.25, 0.6875, 0.25, 0.75, 0.2188, 0.75, 0.2188, 0.6875, 0.2812, 0.6875, 0.2812, 0.75, 0.25, 0.75, 0.25, 0.6875, 0.3125, 0.6875, 0.3125, 0.75, 0.2812, 0.75, 0.2812, 0.6875, 0.3438, 0.6875, 0.3438, 0.75, 0.3125, 0.75, 0.3125, 0.6875, 0.375, 0.6875, 0.375, 0.75, 0.3438, 0.75, 0.3438, 0.6875, 0.4062, 0.6875, 0.4062, 0.75, 0.375, 0.75, 0.375, 0.6875, 0.4375, 0.6875, 0.4375, 0.75, 0.4062, 0.75, 0.4062, 0.6875, 0.4688, 0.6875, 0.4688, 0.75, 0.4375, 0.75, 0.4375, 0.6875, 0.5, 0.6875, 0.5, 0.75, 0.4688, 0.75, 0.4688, 0.6875, 0.5312, 0.6875, 0.5312, 0.75, 0.5, 0.75, 0.5, 0.6875, 0.5625, 0.6875, 0.5625, 0.75, 0.5312, 0.75, 0.5312, 0.6875, 0.5938, 0.6875, 0.5938, 0.75, 0.5625, 0.75, 0.5625, 0.6875, 0.625, 0.6875, 0.625, 0.75, 0.5938, 0.75, 0.5938, 0.6875, 0.6562, 0.6875, 0.6562, 0.75, 0.625, 0.75, 0.625, 0.6875, 0.6737, 0.6875, 0.6737, 0.75, 0.6562, 0.75, 0.6562, 0.6875, 0.7188, 0.6875, 0.7188, 0.75, 0.6875, 0.75, 0.6875, 0.6875, 0.75, 0.6875, 0.75, 0.75, 0.7188, 0.75, 0.7188, 0.6875, 0.7812, 0.6875, 0.7812, 0.75, 0.75, 0.75, 0.75, 0.6875, 0.7969, 0.6875, 0.7969, 0.75, 0.7812, 0.75, 0.7812, 0.6875, 0.8438, 0.6875, 0.8438, 0.75, 0.8125, 0.75, 0.8125, 0.6875, 0.875, 0.6875, 0.875, 0.75, 0.8438, 0.75, 0.8438, 0.6875, 0.9062, 0.6875, 0.9062, 0.75, 0.875, 0.75, 0.875, 0.6875, 0.9375, 0.6875, 0.9375, 0.75, 0.9062, 0.75, 0.9062, 0.6875, 0.9688, 0.6875, 0.9688, 0.75, 0.9375, 0.75, 0.9375, 0.6875, 1.0, 0.6875, 1.0, 0.75, 0.9688, 0.75, 0.9688, 0.6875, 1.0, 0.5938, 1.0, 0.625, 0.9688, 0.625, 0.9688, 0.5938, 0.9688, 0.5938, 0.9688, 0.625, 0.9375, 0.625, 0.9375, 0.5938, 0.9375, 0.5938, 0.9375, 0.625, 0.9062, 0.625, 0.9062, 0.5938, 0.9062, 0.5938, 0.9062, 0.625, 0.875, 0.625, 0.875, 0.5938, 0.875, 0.5938, 0.875, 0.625, 0.8438, 0.625, 0.8438, 0.5938, 0.8438, 0.5938, 0.8438, 0.625, 0.8125, 0.625, 0.8125, 0.5938, 0.7969, 0.5938, 0.7969, 0.625, 0.7812, 0.625, 0.7812, 0.5938, 0.7812, 0.5938, 0.7812, 0.625, 0.75, 0.625, 0.75, 0.5938, 0.75, 0.5938, 0.75, 0.625, 0.7188, 0.625, 0.7188, 0.5938, 0.7188, 0.5938, 0.7188, 0.625, 0.6875, 0.625, 0.6875, 0.5938, 0.6737, 0.5938, 0.6737, 0.625, 0.6562, 0.625, 0.6562, 0.5938, 0.6562, 0.5938, 0.6562, 0.625, 0.625, 0.625, 0.625, 0.5938, 0.625, 0.5938, 0.625, 0.625, 0.5938, 0.625, 0.5938, 0.5938, 0.5938, 0.5938, 0.5938, 0.625, 0.5625, 0.625, 0.5625, 0.5938, 0.5625, 0.5938, 0.5625, 0.625, 0.5312, 0.625, 0.5312, 0.5938, 0.5312, 0.5938, 0.5312, 0.625, 0.5, 0.625, 0.5, 0.5938, 0.5, 0.5938, 0.5, 0.625, 0.4688, 0.625, 0.4688, 0.5938, 0.4688, 0.5938, 0.4688, 0.625, 0.4375, 0.625, 0.4375, 0.5938, 0.4375, 0.5938, 0.4375, 0.625, 0.4062, 0.625, 0.4062, 0.5938, 0.4062, 0.5938, 0.4062, 0.625, 0.375, 0.625, 0.375, 0.5938, 0.375, 0.5938, 0.375, 0.625, 0.3438, 0.625, 0.3438, 0.5938, 0.3438, 0.5938, 0.3438, 0.625, 0.3125, 0.625, 0.3125, 0.5938, 0.3125, 0.5938, 0.3125, 0.625, 0.2812, 0.625, 0.2812, 0.5938, 0.2812, 0.5938, 0.2812, 0.625, 0.25, 0.625, 0.25, 0.5938, 0.25, 0.5938, 0.25, 0.625, 0.2188, 0.625, 0.2188, 0.5938, 0.2188, 0.5938, 0.2188, 0.625, 0.1875, 0.625, 0.1875, 0.5938, 0.1875, 0.5938, 0.1875, 0.625, 0.1562, 0.625, 0.1562, 0.5938, 0.1562, 0.5938, 0.1562, 0.625, 0.125, 0.625, 0.125, 0.5938, 0.125, 0.5938, 0.125, 0.625, 0.09375, 0.625, 0.09375, 0.5938, 0.09375, 0.5938, 0.09375, 0.625, 0.0625, 0.625, 0.0625, 0.5938, 0.0625, 0.5938, 0.0625, 0.625, 0.03125, 0.625, 0.03125, 0.5938, 0.03125, 0.5938, 0.03125, 0.625, 0.0, 0.625, 0.0, 0.5938, 0.03125, 0.8125, 0.03125, 0.875, 0.0, 0.875, 0.0, 0.8125, 0.0625, 0.8125, 0.0625, 0.875, 0.03125, 0.875, 0.03125, 0.8125, 0.09375, 0.8125, 0.09375, 0.875, 0.0625, 0.875, 0.0625, 0.8125, 0.125, 0.8125, 0.125, 0.875, 0.09375, 0.875, 0.09375, 0.8125, 0.1562, 0.8125, 0.1562, 0.875, 0.125, 0.875, 0.125, 0.8125, 0.3438, 0.8125, 0.3438, 0.875, 0.3125, 0.875, 0.3125, 0.8125, 0.375, 0.8125, 0.375, 0.875, 0.3438, 0.875, 0.3438, 0.8125, 0.4062, 0.8125, 0.4062, 0.875, 0.375, 0.875, 0.375, 0.8125, 0.4375, 0.8125, 0.4375, 0.875, 0.4062, 0.875, 0.4062, 0.8125, 0.4688, 0.8125, 0.4688, 0.875, 0.4375, 0.875, 0.4375, 0.8125, 0.5, 0.8125, 0.5, 0.875, 0.4688, 0.875, 0.4688, 0.8125, 0.5312, 0.8125, 0.5312, 0.875, 0.5, 0.875, 0.5, 0.8125, 0.5625, 0.8125, 0.5625, 0.875, 0.5312, 0.875, 0.5312, 0.8125, 0.5938, 0.8125, 0.5938, 0.875, 0.5625, 0.875, 0.5625, 0.8125, 0.625, 0.8125, 0.625, 0.875, 0.5938, 0.875, 0.5938, 0.8125, 0.6562, 0.8125, 0.6562, 0.875, 0.625, 0.875, 0.625, 0.8125, 0.6737, 0.8125, 0.6737, 0.875, 0.6562, 0.875, 0.6562, 0.8125, 0.8438, 0.8125, 0.8438, 0.875, 0.8125, 0.875, 0.8125, 0.8125, 0.875, 0.8125, 0.875, 0.875, 0.8438, 0.875, 0.8438, 0.8125, 0.9062, 0.8125, 0.9062, 0.875, 0.875, 0.875, 0.875, 0.8125, 0.9375, 0.8125, 0.9375, 0.875, 0.9062, 0.875, 0.9062, 0.8125, 0.9688, 0.8125, 0.9688, 0.875, 0.9375, 0.875, 0.9375, 0.8125, 1.0, 0.8125, 1.0, 0.875, 0.9688, 0.875, 0.9688, 0.8125, 0.03125, 0.9223, 0.03125, 0.9375, 0.0, 0.9375, 0.0, 0.9223, 0.0625, 0.9223, 0.0625, 0.9375, 0.03125, 0.9375, 0.03125, 0.9223, 0.09375, 0.9223, 0.09375, 0.9375, 0.0625, 0.9375, 0.0625, 0.9223, 0.125, 0.9223, 0.125, 0.9375, 0.09375, 0.9375, 0.09375, 0.9223, 0.1562, 0.9223, 0.1562, 0.9375, 0.125, 0.9375, 0.125, 0.9223, 0.1875, 0.9223, 0.1875, 0.9375, 0.1562, 0.9375, 0.1562, 0.9223, 0.2188, 0.9223, 0.2188, 0.9375, 0.1875, 0.9375, 0.1875, 0.9223, 0.25, 0.9223, 0.25, 0.9375, 0.2188, 0.9375, 0.2188, 0.9223, 0.2812, 0.9223, 0.2812, 0.9375, 0.25, 0.9375, 0.25, 0.9223, 0.3125, 0.9223, 0.3125, 0.9375, 0.2812, 0.9375, 0.2812, 0.9223, 0.3438, 0.9223, 0.3438, 0.9375, 0.3125, 0.9375, 0.3125, 0.9223, 0.375, 0.9223, 0.375, 0.9375, 0.3438, 0.9375, 0.3438, 0.9223, 0.4062, 0.9223, 0.4062, 0.9375, 0.375, 0.9375, 0.375, 0.9223, 0.4375, 0.9223, 0.4375, 0.9375, 0.4062, 0.9375, 0.4062, 0.9223, 0.4688, 0.9223, 0.4688, 0.9375, 0.4375, 0.9375, 0.4375, 0.9223, 0.5, 0.9223, 0.5, 0.9375, 0.4688, 0.9375, 0.4688, 0.9223, 0.5312, 0.9223, 0.5312, 0.9375, 0.5, 0.9375, 0.5, 0.9223, 0.5625, 0.9223, 0.5625, 0.9375, 0.5312, 0.9375, 0.5312, 0.9223, 0.5938, 0.9223, 0.5938, 0.9375, 0.5625, 0.9375, 0.5625, 0.9223, 0.625, 0.9223, 0.625, 0.9375, 0.5938, 0.9375, 0.5938, 0.9223, 0.6562, 0.9223, 0.6562, 0.9375, 0.625, 0.9375, 0.625, 0.9223, 0.6737, 0.9223, 0.6737, 0.9375, 0.6562, 0.9375, 0.6562, 0.9223, 0.7188, 0.9223, 0.7188, 0.9375, 0.6875, 0.9375, 0.6875, 0.9223, 0.75, 0.9223, 0.75, 0.9375, 0.7188, 0.9375, 0.7188, 0.9223, 0.7813, 0.9223, 0.7812, 0.9375, 0.75, 0.9375, 0.75, 0.9223, 0.7969, 0.9223, 0.7969, 0.9375, 0.7812, 0.9375, 0.7813, 0.9223, 0.8438, 0.9223, 0.8438, 0.9375, 0.8125, 0.9375, 0.8125, 0.9223, 0.875, 0.9223, 0.875, 0.9375, 0.8438, 0.9375, 0.8438, 0.9223, 0.9062, 0.9223, 0.9062, 0.9375, 0.875, 0.9375, 0.875, 0.9223, 0.9375, 0.9223, 0.9375, 0.9375, 0.9062, 0.9375, 0.9062, 0.9223, 0.9687, 0.9223, 0.9688, 0.9375, 0.9375, 0.9375, 0.9375, 0.9223, 1.0, 0.9223, 1.0, 0.9375, 0.9688, 0.9375, 0.9687, 0.9223, 1.0, 0.7782, 1.0, 0.8125, 0.9688, 0.8125, 0.9687, 0.7782, 0.9687, 0.7782, 0.9688, 0.8125, 0.9375, 0.8125, 0.9375, 0.7782, 0.9375, 0.7782, 0.9375, 0.8125, 0.9062, 0.8125, 0.9062, 0.7782, 0.9062, 0.7782, 0.9062, 0.8125, 0.875, 0.8125, 0.875, 0.7782, 0.875, 0.7782, 0.875, 0.8125, 0.8438, 0.8125, 0.8438, 0.7782, 0.8438, 0.7782, 0.8438, 0.8125, 0.8125, 0.8125, 0.8125, 0.7782, 0.6737, 0.7782, 0.6737, 0.8125, 0.6562, 0.8125, 0.6562, 0.7782, 0.6562, 0.7782, 0.6562, 0.8125, 0.625, 0.8125, 0.625, 0.7782, 0.625, 0.7782, 0.625, 0.8125, 0.5938, 0.8125, 0.5938, 0.7782, 0.5938, 0.7782, 0.5938, 0.8125, 0.5625, 0.8125, 0.5625, 0.7782, 0.5625, 0.7782, 0.5625, 0.8125, 0.5312, 0.8125, 0.5312, 0.7782, 0.5312, 0.7782, 0.5312, 0.8125, 0.5, 0.8125, 0.5, 0.7782, 0.5, 0.7782, 0.5, 0.8125, 0.4688, 0.8125, 0.4688, 0.7782, 0.4688, 0.7782, 0.4688, 0.8125, 0.4375, 0.8125, 0.4375, 0.7782, 0.4375, 0.7782, 0.4375, 0.8125, 0.4062, 0.8125, 0.4062, 0.7782, 0.4062, 0.7782, 0.4062, 0.8125, 0.375, 0.8125, 0.375, 0.7782, 0.375, 0.7782, 0.375, 0.8125, 0.3438, 0.8125, 0.3437, 0.7782, 0.3437, 0.7782, 0.3438, 0.8125, 0.3125, 0.8125, 0.3125, 0.7782, 0.0, 0.0, 0.0, 0.0, 0.25, 0.7782, 0.2812, 0.7782, 0.0, 0.0, 0.2812, 0.9223, 0.25, 0.9223, 0.0, 0.0, 0.0, 0.0, 0.0, 0.0, 0.0, 0.0, 0.2187, 0.7782, 0.25, 0.7782, 0.0, 0.0, 0.0, 0.0, 0.1875, 0.7782, 0.2187, 0.7782, 0.1562, 0.7782, 0.1562, 0.8125, 0.125, 0.8125, 0.125, 0.7782, 0.125, 0.7782, 0.125, 0.8125, 0.09375, 0.8125, 0.09375, 0.7782, 0.09375, 0.7782, 0.09375, 0.8125, 0.0625, 0.8125, 0.0625, 0.7782, 0.0625, 0.7782, 0.0625, 0.8125, 0.03125, 0.8125, 0.03125, 0.7782, 0.03125, 0.7782, 0.03125, 0.8125, 0.0, 0.8125, 0.0, 0.7782, 1.0, 0.625, 1.0, 0.6875, 0.9688, 0.6875, 0.9688, 0.625, 0.9688, 0.625, 0.9688, 0.6875, 0.9375, 0.6875, 0.9375, 0.625, 0.9375, 0.625, 0.9375, 0.6875, 0.9062, 0.6875, 0.9062, 0.625, 0.9062, 0.625, 0.9062, 0.6875, 0.875, 0.6875, 0.875, 0.625, 0.875, 0.625, 0.875, 0.6875, 0.8438, 0.6875, 0.8438, 0.625, 0.8438, 0.625, 0.8438, 0.6875, 0.8125, 0.6875, 0.8125, 0.625, 0.7969, 0.625, 0.7969, 0.6875, 0.7812, 0.6875, 0.7812, 0.625, 0.7812, 0.625, 0.7812, 0.6875, 0.75, 0.6875, 0.75, 0.625, 0.75, 0.625, 0.75, 0.6875, 0.7188, 0.6875, 0.7188, 0.625, 0.7188, 0.625, 0.7188, 0.6875, 0.6875, 0.6875, 0.6875, 0.625, 0.6737, 0.625, 0.6737, 0.6875, 0.6562, 0.6875, 0.6562, 0.625, 0.6562, 0.625, 0.6562, 0.6875, 0.625, 0.6875, 0.625, 0.625, 0.625, 0.625, 0.625, 0.6875, 0.5938, 0.6875, 0.5938, 0.625, 0.5938, 0.625, 0.5938, 0.6875, 0.5625, 0.6875, 0.5625, 0.625, 0.5625, 0.625, 0.5625, 0.6875, 0.5312, 0.6875, 0.5312, 0.625, 0.5312, 0.625, 0.5312, 0.6875, 0.5, 0.6875, 0.5, 0.625, 0.5, 0.625, 0.5, 0.6875, 0.4688, 0.6875, 0.4688, 0.625, 0.4688, 0.625, 0.4688, 0.6875, 0.4375, 0.6875, 0.4375, 0.625, 0.4375, 0.625, 0.4375, 0.6875, 0.4062, 0.6875, 0.4062, 0.625, 0.4062, 0.625, 0.4062, 0.6875, 0.375, 0.6875, 0.375, 0.625, 0.375, 0.625, 0.375, 0.6875, 0.3438, 0.6875, 0.3438, 0.625, 0.3438, 0.625, 0.3438, 0.6875, 0.3125, 0.6875, 0.3125, 0.625, 0.3125, 0.625, 0.3125, 0.6875, 0.2812, 0.6875, 0.2812, 0.625, 0.2812, 0.625, 0.2812, 0.6875, 0.25, 0.6875, 0.25, 0.625, 0.25, 0.625, 0.25, 0.6875, 0.2188, 0.6875, 0.2188, 0.625, 0.2188, 0.625, 0.2188, 0.6875, 0.1875, 0.6875, 0.1875, 0.625, 0.1875, 0.625, 0.1875, 0.6875, 0.1562, 0.6875, 0.1562, 0.625, 0.1562, 0.625, 0.1562, 0.6875, 0.125, 0.6875, 0.125, 0.625, 0.125, 0.625, 0.125, 0.6875, 0.09375, 0.6875, 0.09375, 0.625, 0.09375, 0.625, 0.09375, 0.6875, 0.0625, 0.6875, 0.0625, 0.625, 0.0625, 0.625, 0.0625, 0.6875, 0.03125, 0.6875, 0.03125, 0.625, 0.03125, 0.625, 0.03125, 0.6875, 0.0, 0.6875, 0.0, 0.625, 0.03125, 0.5312, 0.03125, 0.5625, 0.0, 0.5625, 0.0, 0.5312, 0.0625, 0.5312, 0.0625, 0.5625, 0.03125, 0.5625, 0.03125, 0.5312, 0.09375, 0.5312, 0.09375, 0.5625, 0.0625, 0.5625, 0.0625, 0.5312, 0.125, 0.5312, 0.125, 0.5625, 0.09375, 0.5625, 0.09375, 0.5312, 0.1562, 0.5312, 0.1562, 0.5625, 0.125, 0.5625, 0.125, 0.5312, 0.1875, 0.5312, 0.1875, 0.5625, 0.1562, 0.5625, 0.1562, 0.5312, 0.2188, 0.5312, 0.2188, 0.5625, 0.1875, 0.5625, 0.1875, 0.5312, 0.25, 0.5312, 0.25, 0.5625, 0.2188, 0.5625, 0.2188, 0.5312, 0.2812, 0.5312, 0.2812, 0.5625, 0.25, 0.5625, 0.25, 0.5312, 0.3125, 0.5312, 0.3125, 0.5625, 0.2812, 0.5625, 0.2812, 0.5312, 0.3438, 0.5312, 0.3438, 0.5625, 0.3125, 0.5625, 0.3125, 0.5312, 0.375, 0.5312, 0.375, 0.5625, 0.3438, 0.5625, 0.3438, 0.5312, 0.4062, 0.5312, 0.4062, 0.5625, 0.375, 0.5625, 0.375, 0.5312, 0.4375, 0.5312, 0.4375, 0.5625, 0.4062, 0.5625, 0.4062, 0.5312, 0.4688, 0.5312, 0.4688, 0.5625, 0.4375, 0.5625, 0.4375, 0.5312, 0.5, 0.5312, 0.5, 0.5625, 0.4688, 0.5625, 0.4688, 0.5312, 0.5312, 0.5312, 0.5312, 0.5625, 0.5, 0.5625, 0.5, 0.5312, 0.5625, 0.5312, 0.5625, 0.5625, 0.5312, 0.5625, 0.5312, 0.5312, 0.5938, 0.5312, 0.5938, 0.5625, 0.5625, 0.5625, 0.5625, 0.5312, 0.625, 0.5312, 0.625, 0.5625, 0.5938, 0.5625, 0.5938, 0.5312, 0.6562, 0.5312, 0.6562, 0.5625, 0.625, 0.5625, 0.625, 0.5312, 0.6737, 0.5312, 0.6737, 0.5625, 0.6562, 0.5625, 0.6562, 0.5312, 0.7188, 0.5312, 0.7188, 0.5625, 0.6875, 0.5625, 0.6875, 0.5312, 0.75, 0.5312, 0.75, 0.5625, 0.7188, 0.5625, 0.7188, 0.5312, 0.7812, 0.5312, 0.7812, 0.5625, 0.75, 0.5625, 0.75, 0.5312, 0.7969, 0.5312, 0.7969, 0.5625, 0.7812, 0.5625, 0.7812, 0.5312, 0.8438, 0.5312, 0.8438, 0.5625, 0.8125, 0.5625, 0.8125, 0.5312, 0.875, 0.5312, 0.875, 0.5625, 0.8438, 0.5625, 0.8438, 0.5312, 0.9062, 0.5312, 0.9062, 0.5625, 0.875, 0.5625, 0.875, 0.5312, 0.9375, 0.5312, 0.9375, 0.5625, 0.9062, 0.5625, 0.9062, 0.5312, 0.9688, 0.5312, 0.9688, 0.5625, 0.9375, 0.5625, 0.9375, 0.5312, 1.0, 0.5312, 1.0, 0.5625, 0.9688, 0.5625, 0.9688, 0.5312, 1.0, 0.5156, 1.0, 0.5312, 0.9688, 0.5312, 0.9687, 0.5156, 0.9687, 0.5156, 0.9688, 0.5312, 0.9375, 0.5312, 0.9375, 0.5156, 0.9375, 0.5156, 0.9375, 0.5312, 0.9062, 0.5312, 0.9062, 0.5156, 0.9062, 0.5156, 0.9062, 0.5312, 0.875, 0.5312, 0.875, 0.5156, 0.875, 0.5156, 0.875, 0.5312, 0.8438, 0.5312, 0.8437, 0.5156, 0.8437, 0.5156, 0.8438, 0.5312, 0.8125, 0.5312, 0.8125, 0.5156, 0.7969, 0.5156, 0.7969, 0.5312, 0.7812, 0.5312, 0.7812, 0.5156, 0.7812, 0.5156, 0.7812, 0.5312, 0.75, 0.5312, 0.75, 0.5156, 0.75, 0.5156, 0.75, 0.5312, 0.7188, 0.5312, 0.7188, 0.5156, 0.7188, 0.5156, 0.7188, 0.5312, 0.6875, 0.5312, 0.6875, 0.5156, 0.6737, 0.5156, 0.6737, 0.5312, 0.6562, 0.5312, 0.6562, 0.5156, 0.6562, 0.5156, 0.6562, 0.5312, 0.625, 0.5312, 0.625, 0.5156, 0.625, 0.5156, 0.625, 0.5312, 0.5938, 0.5312, 0.5937, 0.5156, 0.5937, 0.5156, 0.5938, 0.5312, 0.5625, 0.5312, 0.5625, 0.5156, 0.5625, 0.5156, 0.5625, 0.5312, 0.5312, 0.5312, 0.5312, 0.5156, 0.5312, 0.5156, 0.5312, 0.5312, 0.5, 0.5312, 0.5, 0.5156, 0.5, 0.5156, 0.5, 0.5312, 0.4688, 0.5312, 0.4688, 0.5156, 0.4688, 0.5156, 0.4688, 0.5312, 0.4375, 0.5312, 0.4375, 0.5156, 0.4375, 0.5156, 0.4375, 0.5312, 0.4062, 0.5312, 0.4062, 0.5156, 0.4062, 0.5156, 0.4062, 0.5312, 0.375, 0.5312, 0.375, 0.5156, 0.375, 0.5156, 0.375, 0.5312, 0.3438, 0.5312, 0.3438, 0.5156, 0.3438, 0.5156, 0.3438, 0.5312, 0.3125, 0.5312, 0.3125, 0.5156, 0.3125, 0.5156, 0.3125, 0.5312, 0.2812, 0.5312, 0.2812, 0.5156, 0.2812, 0.5156, 0.2812, 0.5312, 0.25, 0.5312, 0.25, 0.5156, 0.25, 0.5156, 0.25, 0.5312, 0.2188, 0.5312, 0.2188, 0.5156, 0.2188, 0.5156, 0.2188, 0.5312, 0.1875, 0.5312, 0.1875, 0.5156, 0.1875, 0.5156, 0.1875, 0.5312, 0.1562, 0.5312, 0.1563, 0.5156, 0.1563, 0.5156, 0.1562, 0.5312, 0.125, 0.5312, 0.125, 0.5156, 0.125, 0.5156, 0.125, 0.5312, 0.09375, 0.5312, 0.09375, 0.5156, 0.09375, 0.5156, 0.09375, 0.5312, 0.0625, 0.5312, 0.0625, 0.5156, 0.0625, 0.5156, 0.0625, 0.5312, 0.03125, 0.5312, 0.03125, 0.5156, 0.03125, 0.5156, 0.03125, 0.5312, 0.0, 0.5312, 0.0, 0.5156, 0.03125, 0.5625, 0.03125, 0.5938, 0.0, 0.5938, 0.0, 0.5625, 0.0625, 0.5625, 0.0625, 0.5938, 0.03125, 0.5938, 0.03125, 0.5625, 0.09375, 0.5625, 0.09375, 0.5938, 0.0625, 0.5938, 0.0625, 0.5625, 0.125, 0.5625, 0.125, 0.5938, 0.09375, 0.5938, 0.09375, 0.5625, 0.1562, 0.5625, 0.1562, 0.5938, 0.125, 0.5938, 0.125, 0.5625, 0.1875, 0.5625, 0.1875, 0.5938, 0.1562, 0.5938, 0.1562, 0.5625, 0.2188, 0.5625, 0.2188, 0.5938, 0.1875, 0.5938, 0.1875, 0.5625, 0.25, 0.5625, 0.25, 0.5938, 0.2188, 0.5938, 0.2188, 0.5625, 0.2812, 0.5625, 0.2812, 0.5938, 0.25, 0.5938, 0.25, 0.5625, 0.3125, 0.5625, 0.3125, 0.5938, 0.2812, 0.5938, 0.2812, 0.5625, 0.3438, 0.5625, 0.3438, 0.5938, 0.3125, 0.5938, 0.3125, 0.5625, 0.375, 0.5625, 0.375, 0.5938, 0.3438, 0.5938, 0.3438, 0.5625, 0.4062, 0.5625, 0.4062, 0.5938, 0.375, 0.5938, 0.375, 0.5625, 0.4375, 0.5625, 0.4375, 0.5938, 0.4062, 0.5938, 0.4062, 0.5625, 0.4688, 0.5625, 0.4688, 0.5938, 0.4375, 0.5938, 0.4375, 0.5625, 0.5, 0.5625, 0.5, 0.5938, 0.4688, 0.5938, 0.4688, 0.5625, 0.5312, 0.5625, 0.5312, 0.5938, 0.5, 0.5938, 0.5, 0.5625, 0.5625, 0.5625, 0.5625, 0.5938, 0.5312, 0.5938, 0.5312, 0.5625, 0.5938, 0.5625, 0.5938, 0.5938, 0.5625, 0.5938, 0.5625, 0.5625, 0.625, 0.5625, 0.625, 0.5938, 0.5938, 0.5938, 0.5938, 0.5625, 0.6562, 0.5625, 0.6562, 0.5938, 0.625, 0.5938, 0.625, 0.5625, 0.6737, 0.5625, 0.6737, 0.5938, 0.6562, 0.5938, 0.6562, 0.5625, 0.7188, 0.5625, 0.7188, 0.5938, 0.6875, 0.5938, 0.6875, 0.5625, 0.75, 0.5625, 0.75, 0.5938, 0.7188, 0.5938, 0.7188, 0.5625, 0.7812, 0.5625, 0.7812, 0.5938, 0.75, 0.5938, 0.75, 0.5625, 0.7969, 0.5625, 0.7969, 0.5938, 0.7812, 0.5938, 0.7812, 0.5625, 0.8438, 0.5625, 0.8438, 0.5938, 0.8125, 0.5938, 0.8125, 0.5625, 0.875, 0.5625, 0.875, 0.5938, 0.8438, 0.5938, 0.8438, 0.5625, 0.9062, 0.5625, 0.9062, 0.5938, 0.875, 0.5938, 0.875, 0.5625, 0.9375, 0.5625, 0.9375, 0.5938, 0.9062, 0.5938, 0.9062, 0.5625, 0.9688, 0.5625, 0.9688, 0.5938, 0.9375, 0.5938, 0.9375, 0.5625, 1.0, 0.5625, 1.0, 0.5938, 0.9688, 0.5938, 0.9688, 0.5625, 0.03125, 0.5059, 0.03125, 0.5156, 0.0, 0.5156, 0.0, 0.5059, 0.0625, 0.5059, 0.0625, 0.5156, 0.03125, 0.5156, 0.03125, 0.5059, 0.09375, 0.5059, 0.09375, 0.5156, 0.0625, 0.5156, 0.0625, 0.5059, 0.125, 0.5059, 0.125, 0.5156, 0.09375, 0.5156, 0.09375, 0.5059, 0.1563, 0.5059, 0.1563, 0.5156, 0.125, 0.5156, 0.125, 0.5059, 0.1875, 0.5059, 0.1875, 0.5156, 0.1563, 0.5156, 0.1563, 0.5059, 0.2188, 0.5059, 0.2188, 0.5156, 0.1875, 0.5156, 0.1875, 0.5059, 0.25, 0.5059, 0.25, 0.5156, 0.2188, 0.5156, 0.2188, 0.5059, 0.2812, 0.5059, 0.2812, 0.5156, 0.25, 0.5156, 0.25, 0.5059, 0.3125, 0.5059, 0.3125, 0.5156, 0.2812, 0.5156, 0.2812, 0.5059, 0.3438, 0.5059, 0.3438, 0.5156, 0.3125, 0.5156, 0.3125, 0.5059, 0.375, 0.5059, 0.375, 0.5156, 0.3438, 0.5156, 0.3438, 0.5059, 0.4062, 0.5059, 0.4062, 0.5156, 0.375, 0.5156, 0.375, 0.5059, 0.4375, 0.5059, 0.4375, 0.5156, 0.4062, 0.5156, 0.4062, 0.5059, 0.4688, 0.5059, 0.4688, 0.5156, 0.4375, 0.5156, 0.4375, 0.5059, 0.5, 0.5059, 0.5, 0.5156, 0.4688, 0.5156, 0.4688, 0.5059, 0.5312, 0.5059, 0.5312, 0.5156, 0.5, 0.5156, 0.5, 0.5059, 0.5625, 0.5059, 0.5625, 0.5156, 0.5312, 0.5156, 0.5312, 0.5059, 0.5938, 0.5059, 0.5937, 0.5156, 0.5625, 0.5156, 0.5625, 0.5059, 0.625, 0.5059, 0.625, 0.5156, 0.5937, 0.5156, 0.5938, 0.5059, 0.6562, 0.5059, 0.6562, 0.5156, 0.625, 0.5156, 0.625, 0.5059, 0.6737, 0.5059, 0.6737, 0.5156, 0.6562, 0.5156, 0.6562, 0.5059, 0.7188, 0.5059, 0.7188, 0.5156, 0.6875, 0.5156, 0.6875, 0.5059, 0.75, 0.5059, 0.75, 0.5156, 0.7188, 0.5156, 0.7188, 0.5059, 0.7813, 0.5059, 0.7812, 0.5156, 0.75, 0.5156, 0.75, 0.5059, 0.7969, 0.5059, 0.7969, 0.5156, 0.7812, 0.5156, 0.7813, 0.5059, 0.8438, 0.5059, 0.8437, 0.5156, 0.8125, 0.5156, 0.8125, 0.5059, 0.875, 0.5059, 0.875, 0.5156, 0.8437, 0.5156, 0.8438, 0.5059, 0.9063, 0.5059, 0.9062, 0.5156, 0.875, 0.5156, 0.875, 0.5059, 0.9375, 0.5059, 0.9375, 0.5156, 0.9062, 0.5156, 0.9063, 0.5059, 0.9688, 0.5059, 0.9687, 0.5156, 0.9375, 0.5156, 0.9375, 0.5059, 1.0, 0.5059, 1.0, 0.5156, 0.9687, 0.5156, 0.9688, 0.5059, 0.03125, 0.9375, 0.03125, 0.9688, 0.0, 0.9688, 0.0, 0.9375, 0.0625, 0.9375, 0.0625, 0.9688, 0.03125, 0.9688, 0.03125, 0.9375, 0.09375, 0.9375, 0.09375, 0.9688, 0.0625, 0.9688, 0.0625, 0.9375, 0.125, 0.9375, 0.125, 0.9688, 0.09375, 0.9688, 0.09375, 0.9375, 0.1562, 0.9375, 0.1563, 0.9688, 0.125, 0.9688, 0.125, 0.9375, 0.1875, 0.9375, 0.1875, 0.9688, 0.1563, 0.9688, 0.1562, 0.9375, 0.2188, 0.9375, 0.2187, 0.9687, 0.1875, 0.9688, 0.1875, 0.9375, 0.25, 0.9375, 0.25, 0.9688, 0.2187, 0.9687, 0.2188, 0.9375, 0.2812, 0.9375, 0.2812, 0.9687, 0.25, 0.9688, 0.25, 0.9375, 0.3125, 0.9375, 0.3125, 0.9688, 0.2812, 0.9687, 0.2812, 0.9375, 0.3438, 0.9375, 0.3438, 0.9687, 0.3125, 0.9688, 0.3125, 0.9375, 0.375, 0.9375, 0.375, 0.9687, 0.3438, 0.9687, 0.3438, 0.9375, 0.4062, 0.9375, 0.4062, 0.9688, 0.375, 0.9687, 0.375, 0.9375, 0.4375, 0.9375, 0.4375, 0.9687, 0.4062, 0.9688, 0.4062, 0.9375, 0.4688, 0.9375, 0.4687, 0.9687, 0.4375, 0.9687, 0.4375, 0.9375, 0.5, 0.9375, 0.5, 0.9687, 0.4687, 0.9687, 0.4688, 0.9375, 0.5312, 0.9375, 0.5312, 0.9688, 0.5, 0.9687, 0.5, 0.9375, 0.5625, 0.9375, 0.5625, 0.9688, 0.5312, 0.9688, 0.5312, 0.9375, 0.5938, 0.9375, 0.5937, 0.9687, 0.5625, 0.9688, 0.5625, 0.9375, 0.625, 0.9375, 0.625, 0.9688, 0.5937, 0.9687, 0.5938, 0.9375, 0.6562, 0.9375, 0.6562, 0.9687, 0.625, 0.9688, 0.625, 0.9375, 0.6737, 0.9375, 0.6737, 0.9688, 0.6562, 0.9687, 0.6562, 0.9375, 0.7188, 0.9375, 0.7188, 0.9688, 0.6875, 0.9688, 0.6875, 0.9375, 0.75, 0.9375, 0.75, 0.9688, 0.7188, 0.9688, 0.7188, 0.9375, 0.7812, 0.9375, 0.7812, 0.9688, 0.75, 0.9688, 0.75, 0.9375, 0.7969, 0.9375, 0.7969, 0.9688, 0.7812, 0.9688, 0.7812, 0.9375, 0.8438, 0.9375, 0.8438, 0.9688, 0.8125, 0.9688, 0.8125, 0.9375, 0.875, 0.9375, 0.875, 0.9688, 0.8438, 0.9688, 0.8438, 0.9375, 0.9062, 0.9375, 0.9062, 0.9688, 0.875, 0.9688, 0.875, 0.9375, 0.9375, 0.9375, 0.9375, 0.9687, 0.9062, 0.9688, 0.9062, 0.9375, 0.9688, 0.9375, 0.9688, 0.9688, 0.9375, 0.9687, 0.9375, 0.9375, 1.0, 0.9375, 1.0, 0.9688, 0.9688, 0.9688, 0.9688, 0.9375, 0.9688, 0.5005, 0.9688, 0.5, 1.0, 0.5, 0.9981, 0.5005, 0.9688, 0.5005, 0.9375, 0.5005, 0.9375, 0.5, 0.9688, 0.5, 0.9063, 0.5005, 0.9062, 0.5, 0.9375, 0.5, 0.9375, 0.5005, 0.875, 0.5005, 0.875, 0.5, 0.9062, 0.5, 0.9063, 0.5005, 0.8438, 0.5005, 0.8438, 0.5, 0.875, 0.5, 0.875, 0.5005, 0.8125, 0.5005, 0.8125, 0.5, 0.8438, 0.5, 0.8438, 0.5005, 0.7969, 0.5005, 0.7969, 0.5, 0.8125, 0.5, 0.8125, 0.5005, 0.75, 0.5005, 0.75, 0.5, 0.7812, 0.5, 0.7813, 0.5005, 0.7188, 0.5005, 0.7188, 0.5, 0.75, 0.5, 0.75, 0.5005, 0.6875, 0.5005, 0.6875, 0.5, 0.7188, 0.5, 0.7188, 0.5005, 0.6737, 0.5005, 0.6736, 0.5, 0.6875, 0.5, 0.6875, 0.5005, 0.625, 0.5005, 0.625, 0.5, 0.6562, 0.5, 0.6562, 0.5005, 0.5938, 0.5005, 0.5938, 0.5, 0.625, 0.5, 0.625, 0.5005, 0.5625, 0.5005, 0.5625, 0.5, 0.5938, 0.5, 0.5938, 0.5005, 0.5312, 0.5005, 0.5312, 0.5, 0.5625, 0.5, 0.5625, 0.5005, 0.5, 0.5005, 0.5, 0.5, 0.5312, 0.5, 0.5312, 0.5005, 0.4688, 0.5005, 0.4688, 0.5, 0.5, 0.5, 0.5, 0.5005, 0.4375, 0.5005, 0.4375, 0.5, 0.4688, 0.5, 0.4688, 0.5005, 0.4063, 0.5005, 0.4062, 0.5, 0.4375, 0.5, 0.4375, 0.5005, 0.375, 0.5005, 0.375, 0.5, 0.4062, 0.5, 0.4063, 0.5005, 0.3438, 0.5005, 0.3438, 0.5, 0.375, 0.5, 0.375, 0.5005, 0.3125, 0.5005, 0.3125, 0.5, 0.3438, 0.5, 0.3438, 0.5005, 0.2812, 0.5005, 0.2812, 0.5, 0.3125, 0.5, 0.3125, 0.5005, 0.25, 0.5005, 0.25, 0.5, 0.2812, 0.5, 0.2812, 0.5005, 0.2188, 0.5005, 0.2188, 0.5, 0.25, 0.5, 0.25, 0.5005, 0.1875, 0.5005, 0.1875, 0.5, 0.2188, 0.5, 0.2188, 0.5005, 0.1562, 0.5005, 0.1562, 0.5, 0.1875, 0.5, 0.1875, 0.5005, 0.125, 0.5005, 0.125, 0.5, 0.1562, 0.5, 0.1562, 0.5005, 0.09375, 0.5005, 0.09375, 0.5, 0.125, 0.5, 0.125, 0.5005, 0.0625, 0.5005, 0.0625, 0.5, 0.09375, 0.5, 0.09375, 0.5005, 0.03125, 0.5005, 0.03125, 0.5, 0.0625, 0.5, 0.0625, 0.5005, 0.75, 0.49, 0.7968, 0.4854, 0.8418, 0.4717, 0.8833, 0.4496, 0.9197, 0.4197, 0.9496, 0.3833, 0.9717, 0.3418, 0.9786, 0.3193, 0.9854, 0.2968, 0.99, 0.25, 0.9854, 0.2032, 0.9717, 0.1582, 0.9619, 0.1398, 0.9496, 0.1167, 0.9197, 0.08029, 0.8833, 0.05045, 0.8418, 0.02827, 0.7968, 0.01461, 0.75, 0.01, 0.7032, 0.01461, 0.6582, 0.02827, 0.6167, 0.05045, 0.5803, 0.08029, 0.5504, 0.1167, 0.5283, 0.1582, 0.5146, 0.2032, 0.51, 0.25, 0.5146, 0.2968, 0.5283, 0.3418, 0.5504, 0.3833, 0.5803, 0.4197, 0.6167, 0.4496, 0.6582, 0.4717, 0.7032, 0.4854, 0.0, 0.5059, 0.0, 0.5029, 0.03125, 0.5029, 0.03125, 0.5059, 0.03125, 0.5059, 0.03125, 0.5029, 0.0625, 0.5029, 0.0625, 0.5059, 0.0625, 0.5059, 0.0625, 0.5029, 0.09375, 0.5029, 0.09375, 0.5059, 0.09375, 0.5059, 0.09375, 0.5029, 0.125, 0.5029, 0.125, 0.5059, 0.125, 0.5059, 0.125, 0.5029, 0.1562, 0.5029, 0.1563, 0.5059, 0.1563, 0.5059, 0.1562, 0.5029, 0.1875, 0.5029, 0.1875, 0.5059, 0.1875, 0.5059, 0.1875, 0.5029, 0.2188, 0.5029, 0.2188, 0.5059, 0.2188, 0.5059, 0.2188, 0.5029, 0.25, 0.5029, 0.25, 0.5059, 0.25, 0.5059, 0.25, 0.5029, 0.2812, 0.5029, 0.2812, 0.5059, 0.2812, 0.5059, 0.2812, 0.5029, 0.3125, 0.5029, 0.3125, 0.5059, 0.3125, 0.5059, 0.3125, 0.5029, 0.3438, 0.5029, 0.3438, 0.5059, 0.3438, 0.5059, 0.3438, 0.5029, 0.375, 0.5029, 0.375, 0.5059, 0.375, 0.5059, 0.375, 0.5029, 0.4062, 0.5029, 0.4062, 0.5059, 0.4062, 0.5059, 0.4062, 0.5029, 0.4375, 0.5029, 0.4375, 0.5059, 0.4375, 0.5059, 0.4375, 0.5029, 0.4687, 0.5029, 0.4688, 0.5059, 0.4688, 0.5059, 0.4687, 0.5029, 0.5, 0.5029, 0.5, 0.5059, 0.5, 0.5059, 0.5, 0.5029, 0.5312, 0.5029, 0.5312, 0.5059, 0.5312, 0.5059, 0.5312, 0.5029, 0.5625, 0.5029, 0.5625, 0.5059, 0.5625, 0.5059, 0.5625, 0.5029, 0.5938, 0.5029, 0.5938, 0.5059, 0.5938, 0.5059, 0.5938, 0.5029, 0.625, 0.5029, 0.625, 0.5059, 0.625, 0.5059, 0.625, 0.5029, 0.6562, 0.5029, 0.6562, 0.5059, 0.6737, 0.5059, 0.6737, 0.5029, 0.6875, 0.5029, 0.6875, 0.5059, 0.6875, 0.5059, 0.6875, 0.5029, 0.7188, 0.5029, 0.7188, 0.5059, 0.7188, 0.5059, 0.7188, 0.5029, 0.75, 0.5029, 0.75, 0.5059, 0.75, 0.5059, 0.75, 0.5029, 0.7812, 0.5029, 0.7813, 0.5059, 0.7969, 0.5059, 0.7969, 0.5029, 0.8125, 0.5029, 0.8125, 0.5059, 0.8125, 0.5059, 0.8125, 0.5029, 0.8438, 0.5029, 0.8438, 0.5059, 0.8438, 0.5059, 0.8438, 0.5029, 0.875, 0.5029, 0.875, 0.5059, 0.875, 0.5059, 0.875, 0.5029, 0.9062, 0.5029, 0.9063, 0.5059, 0.9063, 0.5059, 0.9062, 0.5029, 0.9375, 0.5029, 0.9375, 0.5059, 0.9688, 0.5059, 0.9375, 0.5059, 0.9375, 0.5029, 0.9687, 0.5029, 0.9688, 0.5059, 0.9687, 0.5029, 1.0, 0.5029, 1.0, 0.5059, 0.0, 0.5029, 0.0, 0.5012, 0.03125, 0.5012, 0.03125, 0.5029, 0.03125, 0.5029, 0.03125, 0.5012, 0.0625, 0.5012, 0.0625, 0.5029, 0.0625, 0.5029, 0.0625, 0.5012, 0.09375, 0.5012, 0.09375, 0.5029, 0.09375, 0.5029, 0.09375, 0.5012, 0.125, 0.5012, 0.125, 0.5029, 0.125, 0.5029, 0.125, 0.5012, 0.1562, 0.5012, 0.1562, 0.5029, 0.1562, 0.5029, 0.1562, 0.5012, 0.1875, 0.5012, 0.1875, 0.5029, 0.1875, 0.5029, 0.1875, 0.5012, 0.2188, 0.5012, 0.2188, 0.5029, 0.2188, 0.5029, 0.2188, 0.5012, 0.25, 0.5012, 0.25, 0.5029, 0.25, 0.5029, 0.25, 0.5012, 0.2812, 0.5012, 0.2812, 0.5029, 0.2812, 0.5029, 0.2812, 0.5012, 0.3125, 0.5012, 0.3125, 0.5029, 0.3125, 0.5029, 0.3125, 0.5012, 0.3438, 0.5012, 0.3438, 0.5029, 0.3438, 0.5029, 0.3438, 0.5012, 0.375, 0.5012, 0.375, 0.5029, 0.375, 0.5029, 0.375, 0.5012, 0.4062, 0.5012, 0.4062, 0.5029, 0.4062, 0.5029, 0.4062, 0.5012, 0.4375, 0.5012, 0.4375, 0.5029, 0.4375, 0.5029, 0.4375, 0.5012, 0.4687, 0.5012, 0.4687, 0.5029, 0.4687, 0.5029, 0.4687, 0.5012, 0.5, 0.5012, 0.5, 0.5029, 0.5, 0.5029, 0.5, 0.5012, 0.5312, 0.5012, 0.5312, 0.5029, 0.5312, 0.5029, 0.5312, 0.5012, 0.5625, 0.5012, 0.5625, 0.5029, 0.5625, 0.5029, 0.5625, 0.5012, 0.5938, 0.5012, 0.5938, 0.5029, 0.5938, 0.5029, 0.5938, 0.5012, 0.625, 0.5012, 0.625, 0.5029, 0.625, 0.5029, 0.625, 0.5012, 0.6562, 0.5012, 0.6562, 0.5029, 0.6737, 0.5029, 0.6737, 0.5012, 0.6875, 0.5012, 0.6875, 0.5029, 0.6875, 0.5029, 0.6875, 0.5012, 0.7188, 0.5012, 0.7188, 0.5029, 0.7188, 0.5029, 0.7188, 0.5012, 0.75, 0.5012, 0.75, 0.5029, 0.75, 0.5029, 0.75, 0.5012, 0.7812, 0.5012, 0.7812, 0.5029, 0.7969, 0.5029, 0.7969, 0.5012, 0.8125, 0.5012, 0.8125, 0.5029, 0.8125, 0.5029, 0.8125, 0.5012, 0.8437, 0.5012, 0.8438, 0.5029, 0.8438, 0.5029, 0.8437, 0.5012, 0.875, 0.5012, 0.875, 0.5029, 0.875, 0.5029, 0.875, 0.5012, 0.9062, 0.5012, 0.9062, 0.5029, 0.9062, 0.5029, 0.9062, 0.5012, 0.9375, 0.5012, 0.9375, 0.5029, 0.9687, 0.5029, 0.9375, 0.5029, 0.9375, 0.5012, 0.9688, 0.5012, 0.9687, 0.5029, 0.9688, 0.5012, 1.0, 0.5012, 1.0, 0.5029, 0.0, 0.5012, 0.001883, 0.5005, 0.03125, 0.5005, 0.03125, 0.5012, 0.03125, 0.5012, 0.03125, 0.5005, 0.0625, 0.5005, 0.0625, 0.5012, 0.0625, 0.5012, 0.0625, 0.5005, 0.09375, 0.5005, 0.09375, 0.5012, 0.09375, 0.5012, 0.09375, 0.5005, 0.125, 0.5005, 0.125, 0.5012, 0.125, 0.5012, 0.125, 0.5005, 0.1562, 0.5005, 0.1562, 0.5012, 0.1562, 0.5012, 0.1562, 0.5005, 0.1875, 0.5005, 0.1875, 0.5012, 0.1875, 0.5012, 0.1875, 0.5005, 0.2188, 0.5005, 0.2188, 0.5012, 0.2188, 0.5012, 0.2188, 0.5005, 0.25, 0.5005, 0.25, 0.5012, 0.25, 0.5012, 0.25, 0.5005, 0.2812, 0.5005, 0.2812, 0.5012, 0.2812, 0.5012, 0.2812, 0.5005, 0.3125, 0.5005, 0.3125, 0.5012, 0.3125, 0.5012, 0.3125, 0.5005, 0.3438, 0.5005, 0.3438, 0.5012, 0.3438, 0.5012, 0.3438, 0.5005, 0.375, 0.5005, 0.375, 0.5012, 0.375, 0.5012, 0.375, 0.5005, 0.4063, 0.5005, 0.4062, 0.5012, 0.4062, 0.5012, 0.4063, 0.5005, 0.4375, 0.5005, 0.4375, 0.5012, 0.4375, 0.5012, 0.4375, 0.5005, 0.4688, 0.5005, 0.4687, 0.5012, 0.4687, 0.5012, 0.4688, 0.5005, 0.5, 0.5005, 0.5, 0.5012, 0.5, 0.5012, 0.5, 0.5005, 0.5312, 0.5005, 0.5312, 0.5012, 0.5312, 0.5012, 0.5312, 0.5005, 0.5625, 0.5005, 0.5625, 0.5012, 0.5625, 0.5012, 0.5625, 0.5005, 0.5938, 0.5005, 0.5938, 0.5012, 0.5938, 0.5012, 0.5938, 0.5005, 0.625, 0.5005, 0.625, 0.5012, 0.625, 0.5012, 0.625, 0.5005, 0.6562, 0.5005, 0.6562, 0.5012, 0.6737, 0.5012, 0.6737, 0.5005, 0.6875, 0.5005, 0.6875, 0.5012, 0.6875, 0.5012, 0.6875, 0.5005, 0.7188, 0.5005, 0.7188, 0.5012, 0.7188, 0.5012, 0.7188, 0.5005, 0.75, 0.5005, 0.75, 0.5012, 0.75, 0.5012, 0.75, 0.5005, 0.7813, 0.5005, 0.7812, 0.5012, 0.7969, 0.5012, 0.7969, 0.5005, 0.8125, 0.5005, 0.8125, 0.5012, 0.8125, 0.5012, 0.8125, 0.5005, 0.8438, 0.5005, 0.8437, 0.5012, 0.8437, 0.5012, 0.8438, 0.5005, 0.875, 0.5005, 0.875, 0.5012, 0.875, 0.5012, 0.875, 0.5005, 0.9063, 0.5005, 0.9062, 0.5012, 0.9062, 0.5012, 0.9063, 0.5005, 0.9375, 0.5005, 0.9375, 0.5012, 0.9688, 0.5012, 0.9375, 0.5012, 0.9375, 0.5005, 0.9688, 0.5005, 0.9688, 0.5012, 0.9688, 0.5005, 0.9981, 0.5005, 1.0, 0.5012, 0.001883, 0.5005, 0.0, 0.5, 0.03125, 0.5, 0.03125, 0.5005, 0.03125, 0.9688, 0.03125, 0.9823, 0.0, 0.9823, 0.0, 0.9688, 0.0625, 0.9688, 0.0625, 0.9823, 0.03125, 0.9823, 0.03125, 0.9688, 0.09375, 0.9688, 0.09375, 0.9823, 0.0625, 0.9823, 0.0625, 0.9688, 0.125, 0.9688, 0.125, 0.9823, 0.09375, 0.9823, 0.09375, 0.9688, 0.1563, 0.9688, 0.1562, 0.9823, 0.125, 0.9823, 0.125, 0.9688, 0.1875, 0.9688, 0.1875, 0.9823, 0.1562, 0.9823, 0.1563, 0.9688, 0.2187, 0.9687, 0.2188, 0.9823, 0.1875, 0.9823, 0.1875, 0.9688, 0.25, 0.9688, 0.25, 0.9823, 0.2188, 0.9823, 0.2187, 0.9687, 0.2812, 0.9687, 0.2812, 0.9823, 0.25, 0.9823, 0.25, 0.9688, 0.3125, 0.9688, 0.3125, 0.9823, 0.2812, 0.9823, 0.2812, 0.9687, 0.3438, 0.9687, 0.3437, 0.9823, 0.3125, 0.9823, 0.3125, 0.9688, 0.375, 0.9687, 0.375, 0.9823, 0.3437, 0.9823, 0.3438, 0.9687, 0.4062, 0.9688, 0.4062, 0.9823, 0.375, 0.9823, 0.375, 0.9687, 0.4375, 0.9687, 0.4375, 0.9823, 0.4062, 0.9823, 0.4062, 0.9688, 0.4687, 0.9687, 0.4688, 0.9823, 0.4375, 0.9823, 0.4375, 0.9687, 0.5, 0.9687, 0.5, 0.9823, 0.4688, 0.9823, 0.4687, 0.9687, 0.5312, 0.9688, 0.5312, 0.9823, 0.5, 0.9823, 0.5, 0.9687, 0.5625, 0.9688, 0.5625, 0.9823, 0.5312, 0.9823, 0.5312, 0.9688, 0.5937, 0.9687, 0.5937, 0.9823, 0.5625, 0.9823, 0.5625, 0.9688, 0.625, 0.9688, 0.625, 0.9823, 0.5937, 0.9823, 0.5937, 0.9687, 0.6562, 0.9687, 0.6562, 0.9823, 0.625, 0.9823, 0.625, 0.9688, 0.6737, 0.9688, 0.6737, 0.9823, 0.6562, 0.9823, 0.6562, 0.9687, 0.7188, 0.9688, 0.7187, 0.9823, 0.6875, 0.9823, 0.6875, 0.9688, 0.75, 0.9688, 0.75, 0.9823, 0.7187, 0.9823, 0.7188, 0.9688, 0.7812, 0.9688, 0.7812, 0.9823, 0.75, 0.9823, 0.75, 0.9688, 0.7969, 0.9688, 0.7969, 0.9823, 0.7812, 0.9823, 0.7812, 0.9688, 0.8438, 0.9688, 0.8438, 0.9823, 0.8125, 0.9823, 0.8125, 0.9688, 0.875, 0.9688, 0.875, 0.9823, 0.8438, 0.9823, 0.8438, 0.9688, 0.9062, 0.9688, 0.9062, 0.9823, 0.875, 0.9823, 0.875, 0.9688, 0.9375, 0.9687, 0.9375, 0.9823, 0.9062, 0.9823, 0.9062, 0.9688, 0.9688, 0.9688, 0.9688, 0.9823, 0.9375, 0.9823, 0.9375, 0.9687, 1.0, 0.9688, 1.0, 0.9823, 0.9688, 0.9823, 0.9688, 0.9688, 1.0, 0.875, 1.0, 0.9223, 0.9687, 0.9223, 0.9688, 0.875, 0.9688, 0.875, 0.9687, 0.9223, 0.9375, 0.9223, 0.9375, 0.875, 0.9375, 0.875, 0.9375, 0.9223, 0.9062, 0.9223, 0.9062, 0.875, 0.9062, 0.875, 0.9062, 0.9223, 0.875, 0.9223, 0.875, 0.875, 0.875, 0.875, 0.875, 0.9223, 0.8438, 0.9223, 0.8438, 0.875, 0.8438, 0.875, 0.8438, 0.9223, 0.8125, 0.9223, 0.8125, 0.875, 0.6737, 0.875, 0.6737, 0.9223, 0.6562, 0.9223, 0.6562, 0.875, 0.6562, 0.875, 0.6562, 0.9223, 0.625, 0.9223, 0.625, 0.875, 0.625, 0.875, 0.625, 0.9223, 0.5938, 0.9223, 0.5938, 0.875, 0.5938, 0.875, 0.5938, 0.9223, 0.5625, 0.9223, 0.5625, 0.875, 0.5625, 0.875, 0.5625, 0.9223, 0.5312, 0.9223, 0.5312, 0.875, 0.5312, 0.875, 0.5312, 0.9223, 0.5, 0.9223, 0.5, 0.875, 0.5, 0.875, 0.5, 0.9223, 0.4688, 0.9223, 0.4688, 0.875, 0.4688, 0.875, 0.4688, 0.9223, 0.4375, 0.9223, 0.4375, 0.875, 0.4375, 0.875, 0.4375, 0.9223, 0.4062, 0.9223, 0.4062, 0.875, 0.4062, 0.875, 0.4062, 0.9223, 0.375, 0.9223, 0.375, 0.875, 0.375, 0.875, 0.375, 0.9223, 0.3438, 0.9223, 0.3438, 0.875, 0.3438, 0.875, 0.3438, 0.9223, 0.3125, 0.9223, 0.3125, 0.875, 0.25, 0.9223, 0.2188, 0.9223, 0.0, 0.0, 0.0, 0.0, 0.0, 0.0, 0.0, 0.0, 0.2188, 0.9223, 0.1875, 0.9223, 0.0, 0.0, 0.1562, 0.875, 0.0, 0.0, 0.0, 0.0, 0.1875, 0.9223, 0.1562, 0.9223, 0.0, 0.0, 0.0, 0.0, 0.1562, 0.8125, 0.1562, 0.7782, 0.1875, 0.7782, 0.1562, 0.8125, 0.0, 0.0, 0.0, 0.0, 0.0, 0.0, 0.1562, 0.875, 0.1562, 0.875, 0.1562, 0.9223, 0.125, 0.9223, 0.125, 0.875, 0.125, 0.875, 0.125, 0.9223, 0.09375, 0.9223, 0.09375, 0.875, 0.09375, 0.875, 0.09375, 0.9223, 0.0625, 0.9223, 0.0625, 0.875, 0.0625, 0.875, 0.0625, 0.9223, 0.03125, 0.9223, 0.03125, 0.875, 0.03125, 0.875, 0.03125, 0.9223, 0.0, 0.9223, 0.0, 0.875, 0.03125, 0.75, 0.03125, 0.7782, 0.0, 0.7782, 0.0, 0.75, 0.0625, 0.75, 0.0625, 0.7782, 0.03125, 0.7782, 0.03125, 0.75, 0.09375, 0.75, 0.09375, 0.7782, 0.0625, 0.7782, 0.0625, 0.75, 0.125, 0.75, 0.125, 0.7782, 0.09375, 0.7782, 0.09375, 0.75, 0.1562, 0.75, 0.1562, 0.7782, 0.125, 0.7782, 0.125, 0.75, 0.1875, 0.75, 0.1875, 0.7782, 0.1562, 0.7782, 0.1562, 0.75, 0.2188, 0.75, 0.2187, 0.7782, 0.1875, 0.7782, 0.1875, 0.75, 0.25, 0.75, 0.25, 0.7782, 0.2187, 0.7782, 0.2188, 0.75, 0.2812, 0.75, 0.2812, 0.7782, 0.25, 0.7782, 0.25, 0.75, 0.3125, 0.75, 0.3125, 0.7782, 0.2812, 0.7782, 0.2812, 0.75, 0.3438, 0.75, 0.3437, 0.7782, 0.3125, 0.7782, 0.3125, 0.75, 0.375, 0.75, 0.375, 0.7782, 0.3437, 0.7782, 0.3438, 0.75, 0.4062, 0.75, 0.4062, 0.7782, 0.375, 0.7782, 0.375, 0.75, 0.4375, 0.75, 0.4375, 0.7782, 0.4062, 0.7782, 0.4062, 0.75, 0.4688, 0.75, 0.4688, 0.7782, 0.4375, 0.7782, 0.4375, 0.75, 0.5, 0.75, 0.5, 0.7782, 0.4688, 0.7782, 0.4688, 0.75, 0.5312, 0.75, 0.5312, 0.7782, 0.5, 0.7782, 0.5, 0.75, 0.5625, 0.75, 0.5625, 0.7782, 0.5312, 0.7782, 0.5312, 0.75, 0.5938, 0.75, 0.5938, 0.7782, 0.5625, 0.7782, 0.5625, 0.75, 0.625, 0.75, 0.625, 0.7782, 0.5938, 0.7782, 0.5938, 0.75, 0.6562, 0.75, 0.6562, 0.7782, 0.625, 0.7782, 0.625, 0.75, 0.6737, 0.75, 0.6737, 0.7782, 0.6562, 0.7782, 0.6562, 0.75, 0.7188, 0.75, 0.7188, 0.7782, 0.6875, 0.7782, 0.6875, 0.75, 0.75, 0.75, 0.75, 0.7782, 0.7188, 0.7782, 0.7188, 0.75, 0.7812, 0.75, 0.7812, 0.7782, 0.75, 0.7782, 0.75, 0.75, 0.7969, 0.75, 0.7969, 0.7782, 0.7812, 0.7782, 0.7812, 0.75, 0.8438, 0.75, 0.8438, 0.7782, 0.8125, 0.7782, 0.8125, 0.75, 0.875, 0.75, 0.875, 0.7782, 0.8438, 0.7782, 0.8438, 0.75, 0.9062, 0.75, 0.9062, 0.7782, 0.875, 0.7782, 0.875, 0.75, 0.9375, 0.75, 0.9375, 0.7782, 0.9062, 0.7782, 0.9062, 0.75, 0.9688, 0.75, 0.9687, 0.7782, 0.9375, 0.7782, 0.9375, 0.75, 1.0, 0.75, 1.0, 0.7782, 0.9687, 0.7782, 0.9688, 0.75, 0.8125, 0.75, 0.8125, 0.7782, 0.7969, 0.7782, 0.7969, 0.75, 0.8125, 0.875, 0.8125, 0.9223, 0.7969, 0.9223, 0.7969, 0.875, 0.8125, 0.9688, 0.8125, 0.9823, 0.7969, 0.9823, 0.7969, 0.9688, 0.7812, 0.5012, 0.7813, 0.5005, 0.7969, 0.5005, 0.7969, 0.5012, 0.7812, 0.5029, 0.7812, 0.5012, 0.7969, 0.5012, 0.7969, 0.5029, 0.7813, 0.5059, 0.7812, 0.5029, 0.7969, 0.5029, 0.7969, 0.5059, 0.7813, 0.5005, 0.7812, 0.5, 0.7969, 0.5, 0.7969, 0.5005, 0.8125, 0.9375, 0.8125, 0.9688, 0.7969, 0.9688, 0.7969, 0.9375, 0.8125, 0.5059, 0.8125, 0.5156, 0.7969, 0.5156, 0.7969, 0.5059, 0.8125, 0.5625, 0.8125, 0.5938, 0.7969, 0.5938, 0.7969, 0.5625, 0.8125, 0.5156, 0.8125, 0.5312, 0.7969, 0.5312, 0.7969, 0.5156, 0.8125, 0.5312, 0.8125, 0.5625, 0.7969, 0.5625, 0.7969, 0.5312, 0.8125, 0.625, 0.8125, 0.6875, 0.7969, 0.6875, 0.7969, 0.625, 0.8125, 0.7782, 0.8125, 0.8125, 0.7969, 0.8125, 0.7969, 0.7782, 0.8125, 0.9223, 0.8125, 0.9375, 0.7969, 0.9375, 0.7969, 0.9223, 0.8125, 0.8125, 0.8125, 0.875, 0.7969, 0.875, 0.7969, 0.8125, 0.8125, 0.5938, 0.8125, 0.625, 0.7969, 0.625, 0.7969, 0.5938, 0.8125, 0.6875, 0.8125, 0.75, 0.7969, 0.75, 0.7969, 0.6875, 0.8125, 0.9823, 0.8125, 1.0, 0.7969, 1.0, 0.7969, 0.9823, 0.6875, 0.75, 0.6875, 0.7782, 0.6737, 0.7782, 0.6737, 0.75, 0.6875, 0.9688, 0.6875, 0.9823, 0.6737, 0.9823, 0.6737, 0.9688, 0.6562, 0.5012, 0.6562, 0.5005, 0.6737, 0.5005, 0.6737, 0.5012, 0.6562, 0.5029, 0.6562, 0.5012, 0.6737, 0.5012, 0.6737, 0.5029, 0.6562, 0.5059, 0.6562, 0.5029, 0.6737, 0.5029, 0.6737, 0.5059, 0.6562, 0.5005, 0.6562, 0.5, 0.6736, 0.5, 0.6737, 0.5005, 0.6875, 0.9375, 0.6875, 0.9688, 0.6737, 0.9688, 0.6737, 0.9375, 0.6875, 0.5059, 0.6875, 0.5156, 0.6737, 0.5156, 0.6737, 0.5059, 0.6875, 0.5625, 0.6875, 0.5938, 0.6737, 0.5938, 0.6737, 0.5625, 0.6875, 0.5156, 0.6875, 0.5312, 0.6737, 0.5312, 0.6737, 0.5156, 0.6875, 0.5312, 0.6875, 0.5625, 0.6737, 0.5625, 0.6737, 0.5312, 0.6875, 0.625, 0.6875, 0.6875, 0.6737, 0.6875, 0.6737, 0.625, 0.6875, 0.9223, 0.6875, 0.9375, 0.6737, 0.9375, 0.6737, 0.9223, 0.7969, 0.9223, 0.7813, 0.9223, 0.0, 0.0, 0.0, 0.0, 0.7969, 0.875, 0.6875, 0.5938, 0.6875, 0.625, 0.6737, 0.625, 0.6737, 0.5938, 0.6875, 0.6875, 0.6875, 0.75, 0.6737, 0.75, 0.6737, 0.6875, 0.6875, 0.9823, 0.6875, 1.0, 0.6737, 1.0, 0.6737, 0.9823, 0.0, 0.0, 0.7969, 0.8125, 0.7969, 0.875, 0.0, 0.0, 0.0, 0.0, 0.7812, 0.7782, 0.7969, 0.7782, 0.7969, 0.8125, 0.0, 0.0, 0.0, 0.0, 0.75, 0.7782, 0.7812, 0.7782, 0.0, 0.0, 0.0, 0.0, 0.7813, 0.9223, 0.75, 0.9223, 0.0, 0.0, 0.0, 0.0, 0.75, 0.9223, 0.7188, 0.9223, 0.0, 0.0, 0.0, 0.0, 0.0, 0.0, 0.7188, 0.7782, 0.75, 0.7782, 0.0, 0.0, 0.0, 0.0, 0.0, 0.0, 0.7188, 0.9223, 0.6875, 0.9223, 0.0, 0.0, 0.0, 0.0, 0.6875, 0.7782, 0.7188, 0.7782, 0.0, 0.0, 0.0, 0.0, 0.0, 0.0, 0.0, 0.0, 0.6875, 0.9223, 0.6737, 0.9223, 0.6737, 0.875, 0.0, 0.0, 0.0, 0.0, 0.6737, 0.875, 0.6737, 0.8125, 0.0, 0.0, 0.0, 0.0, 0.0, 0.0, 0.6737, 0.8125, 0.6737, 0.7782, 0.6875, 0.7782, 0.0, 0.0, 0.2812, 0.7782, 0.3125, 0.7782, 0.3125, 0.8125, 0.0, 0.0, 0.3125, 0.875, 0.0, 0.0, 0.0, 0.0, 0.0, 0.0, 0.3125, 0.8125, 0.3125, 0.9223, 0.2812, 0.9223, 0.0, 0.0, 0.0, 0.0, 0.3125, 0.875])
me_cylinder_001.materials.append(mat_white_paint)
me_cylinder_001.use_remesh_fix_poles = True
me_cylinder_001.use_remesh_preserve_attributes = False
me_cylinder_001.use_mirror_x = True
me_cylinder_001.update()
me_sphere = bpy.data.meshes.new('Sphere')
me_sphere.from_pydata([(0.001597, 0.001835, 0.1235), (0.002923, 0.003307, 0.1226), (0.003877, 0.004336, 0.1207), (0.004193, 0.004674, 0.12), (0.004394, 0.0002796, 0.1226), (0.005833, 0.000311, 0.1208), (0.006311, 0.0003171, 0.1201), (0.001798, -0.001545, 0.1236), (0.003293, -0.002901, 0.1227), (0.004369, -0.003917, 0.121), (0.004726, -0.00426, 0.1202), (0.0002646, -0.004371, 0.1228), (0.0003425, -0.005872, 0.1211), (0.0003678, -0.006375, 0.1203), (-0.001583, -0.001746, 0.1236), (-0.002917, -0.00327, 0.1228), (-0.003888, -0.004408, 0.121), (-0.004211, -0.004791, 0.1203), (-0.004388, -0.0002425, 0.1227), (-0.005844, -0.0003832, 0.1209), (-0.006329, -0.0004342, 0.1202), (-0.001785, 0.001634, 0.1235), (-0.003287, 0.002938, 0.1226), (-0.004377, 0.003865, 0.1214), (-0.004744, 0.004142, 0.12), (-0.0002589, 0.004408, 0.1225), (-0.0003506, 0.005819, 0.1213), (-0.0003856, 0.006258, 0.1199), (0.002195, 0.0006034, 0.1235), (0.002246, -0.0002506, 0.1235), (0.002791, 0.0002052, 0.1234), (0.000566, -0.002143, 0.1236), (-0.0002884, -0.002194, 0.1236), (0.000172, -0.002744, 0.1235), (-0.0004442, 0.0004573, 0.1239), (-0.0003933, -0.0003967, 0.1239), (0.0004612, -0.0003459, 0.1239), (0.0004102, 0.0005081, 0.1239), (-0.002182, -0.0005138, 0.1236), (-0.002233, 0.0003402, 0.1235), (-0.002779, -0.0001259, 0.1234), (-0.0005524, 0.002232, 0.1235), (0.0003021, 0.002283, 0.1235), (-0.0001599, 0.002823, 0.1233), (0.00278, 0.0001372, 0.1211), (0.002185, 0.0005354, 0.1213), (0.002236, -0.0003186, 0.1213), (0.0001617, -0.002812, 0.1212), (0.0005557, -0.002211, 0.1214), (-0.0002988, -0.002262, 0.1214), (0.0003999, 0.0004402, 0.1216), (-0.0004546, 0.0003894, 0.1217), (-0.0004036, -0.0004647, 0.1217), (0.0004508, -0.0004139, 0.1217), (-0.002789, -0.0001939, 0.1211), (-0.002192, -0.0005818, 0.1213), (-0.002243, 0.0002722, 0.1213), (-0.0001703, 0.002755, 0.121), (-0.0005627, 0.002164, 0.1212), (0.0002917, 0.002215, 0.1212)], [], [(26, 25, 1, 2), (18, 40, 39, 21, 22), (27, 26, 2, 3), (11, 33, 32, 14, 15), (3, 2, 5, 6), (0, 37, 28), (2, 1, 4, 5), (6, 5, 9, 10), (29, 36, 7), (5, 4, 8, 9), (1, 0, 28, 30, 4), (9, 8, 11, 12), (14, 35, 38), (10, 9, 12, 13), (7, 36, 31), (12, 11, 15, 16), (8, 7, 31, 33, 11), (13, 12, 16, 17), (32, 35, 14), (17, 16, 19, 20), (22, 21, 41, 43, 25), (16, 15, 18, 19), (39, 34, 21), (20, 19, 23, 24), (15, 14, 38, 40, 18), (19, 18, 22, 23), (21, 34, 41), (23, 22, 25, 26), (42, 37, 0), (24, 23, 26, 27), (25, 43, 42, 0, 1), (42, 43, 57, 59), (30, 28, 45, 44), (34, 39, 56, 51), (31, 36, 53, 48), (43, 41, 58, 57), (35, 32, 49, 52), (32, 33, 47, 49), (39, 40, 54, 56), (28, 37, 50, 45), (4, 30, 29, 7, 8), (45, 46, 44), (48, 49, 47), (51, 52, 53, 50), (55, 56, 54), (58, 59, 57), (50, 59, 58, 51), (53, 46, 45, 50), (52, 49, 48, 53), (51, 56, 55, 52), (38, 35, 52, 55), (37, 42, 59, 50), (29, 30, 44, 46), (41, 34, 51, 58), (40, 38, 55, 54), (33, 31, 48, 47), (36, 29, 46, 53)])
_uv = me_sphere.uv_layers.new(name='UVMap')
_uv.uv.foreach_set('vector', [0.75, 0.625, 0.75, 0.75, 0.625, 0.75, 0.625, 0.625, 1.0, 0.75, 1.0, 0.8504, 0.9684, 0.875, 0.875, 0.875, 0.875, 0.75, 0.75, 0.5, 0.75, 0.625, 0.625, 0.625, 0.625, 0.5, 0.25, 0.75, 0.25, 0.8504, 0.2184, 0.875, 0.125, 0.875, 0.125, 0.75, 0.625, 0.5, 0.625, 0.625, 0.5, 0.625, 0.5, 0.5, 0.625, 0.875, 0.5783, 0.9684, 0.5316, 0.875, 0.625, 0.625, 0.625, 0.75, 0.5, 0.75, 0.5, 0.625, 0.5, 0.5, 0.5, 0.625, 0.375, 0.625, 0.375, 0.5, 0.4684, 0.875, 0.4217, 0.9684, 0.375, 0.875, 0.5, 0.625, 0.5, 0.75, 0.375, 0.75, 0.375, 0.625, 0.625, 0.75, 0.625, 0.875, 0.5316, 0.875, 0.5, 0.8504, 0.5, 0.75, 0.375, 0.625, 0.375, 0.75, 0.25, 0.75, 0.25, 0.625, 0.125, 0.875, 0.07829, 0.9684, 0.03159, 0.875, 0.375, 0.5, 0.375, 0.625, 0.25, 0.625, 0.25, 0.5, 0.375, 0.875, 0.3283, 0.9684, 0.2816, 0.875, 0.25, 0.625, 0.25, 0.75, 0.125, 0.75, 0.125, 0.625, 0.375, 0.75, 0.375, 0.875, 0.2816, 0.875, 0.25, 0.8504, 0.25, 0.75, 0.25, 0.5, 0.25, 0.625, 0.125, 0.625, 0.125, 0.5, 0.2184, 0.875, 0.1717, 0.9684, 0.125, 0.875, 0.125, 0.5, 0.125, 0.625, 0.0, 0.625, 0.0, 0.5, 0.875, 0.75, 0.875, 0.875, 0.7816, 0.875, 0.75, 0.8504, 0.75, 0.75, 0.125, 0.625, 0.125, 0.75, 0.0, 0.75, 0.0, 0.625, 0.9684, 0.875, 0.9217, 0.9684, 0.875, 0.875, 1.0, 0.5, 1.0, 0.625, 0.875, 0.625, 0.875, 0.5, 0.125, 0.75, 0.125, 0.875, 0.03159, 0.875, 0.0, 0.8504, 0.0, 0.75, 1.0, 0.625, 1.0, 0.75, 0.875, 0.75, 0.875, 0.625, 0.875, 0.875, 0.8283, 0.9684, 0.7816, 0.875, 0.875, 0.625, 0.875, 0.75, 0.75, 0.75, 0.75, 0.625, 0.7184, 0.875, 0.6717, 0.9684, 0.625, 0.875, 0.875, 0.5, 0.875, 0.625, 0.75, 0.625, 0.75, 0.5, 0.75, 0.75, 0.75, 0.8504, 0.7184, 0.875, 0.625, 0.875, 0.625, 0.75, 0.7184, 0.875, 0.75, 0.8504, 0.75, 0.8504, 0.7184, 0.875, 0.5, 0.8504, 0.5316, 0.875, 0.5316, 0.875, 0.5, 0.8504, 0.9217, 0.9684, 0.9684, 0.875, 0.9684, 0.875, 0.9217, 0.9684, 0.2816, 0.875, 0.3283, 0.9684, 0.3283, 0.9684, 0.2816, 0.875, 0.75, 0.8504, 0.7816, 0.875, 0.7816, 0.875, 0.75, 0.8504, 0.1717, 0.9684, 0.2184, 0.875, 0.2184, 0.875, 0.1717, 0.9684, 0.2184, 0.875, 0.25, 0.8504, 0.25, 0.8504, 0.2184, 0.875, 0.9684, 0.875, 1.0, 0.8504, 1.0, 0.8504, 0.9684, 0.875, 0.5316, 0.875, 0.5783, 0.9684, 0.5783, 0.9684, 0.5316, 0.875, 0.5, 0.75, 0.5, 0.8504, 0.4684, 0.875, 0.375, 0.875, 0.375, 0.75, 0.5158, 0.8932, 0.4684, 0.875, 0.5, 0.8504, 0.2658, 0.8932, 0.2184, 0.875, 0.25, 0.8504, 0.02437, 0.9861, 0.07829, 0.9684, 0.06311, 0.9988, 0.0625, 1.0, 1.016, 0.8932, 0.9684, 0.875, 1.0, 0.8504, 0.7658, 0.8932, 0.7184, 0.875, 0.75, 0.8504, 0.8012, 0.9773, 0.7544, 0.8839, 0.7816, 0.875, 0.8283, 0.9684, 0.4217, 0.9684, 0.4684, 0.875, 0.4956, 0.8839, 0.4488, 0.9773, 0.1717, 0.9684, 0.2184, 0.875, 0.2456, 0.8839, 0.1988, 0.9773, 0.05115, 0.9773, 0.004446, 0.8839, 0.03159, 0.875, 0.07829, 0.9684, 0.03159, 0.875, 0.07829, 0.9684, 0.07829, 0.9684, 0.03159, 0.875, 0.6717, 0.9684, 0.7184, 0.875, 0.7184, 0.875, 0.6717, 0.9684, 0.4684, 0.875, 0.5, 0.8504, 0.5, 0.8504, 0.4684, 0.875, 0.7816, 0.875, 0.8283, 0.9684, 0.8283, 0.9684, 0.7816, 0.875, 0.0, 0.8504, 0.03159, 0.875, 0.03159, 0.875, 0.0, 0.8504, 0.25, 0.8504, 0.2816, 0.875, 0.2816, 0.875, 0.25, 0.8504, 0.4217, 0.9684, 0.4684, 0.875, 0.4684, 0.875, 0.4217, 0.9684])
me_sphere.materials.append(mat_metal)
me_sphere.use_remesh_fix_poles = True
me_sphere.use_remesh_preserve_attributes = False
me_sphere.use_mirror_x = True
me_sphere.update()

# ---- objects
ob_reference_image_spinner = bpy.data.objects.new('Reference Image Spinner', None)
ob_spinner_cone = bpy.data.objects.new('Spinner Cone', me_cylinder_001)
ob_screwhead = bpy.data.objects.new('Screwhead', me_sphere)
ob_empty = bpy.data.objects.new('Empty', None)
ob_camera = bpy.data.objects.new('Camera', cam_camera)
ob_spot = bpy.data.objects.new('Spot', light_spot)
ob_spot_001 = bpy.data.objects.new('Spot.001', light_spot_001)
ob_light = bpy.data.objects.new('Light', light_light)

# ---- transforms, parenting, visibility, modifiers, constraints
ob_reference_image_spinner.location = (3.161e-05, -0.1723, 0.3508)
ob_reference_image_spinner.rotation_euler = (1.571, -0.0, 1.571)
ob_reference_image_spinner.scale = (0.2294, 0.2294, 0.2294)
ob_reference_image_spinner.empty_display_type = 'IMAGE'
ob_reference_image_spinner.empty_display_size = 5.0
ob_reference_image_spinner.lineart.crease_threshold = 0.0
ob_spinner_cone.location = (3.161e-05, -0.1929, 0.3854)
ob_spinner_cone.rotation_euler = (1.571, -0.09585, 0.0)
ob_spinner_cone.scale = (0.149, 0.149, 0.149)
ob_spinner_cone.lineart.crease_threshold = 0.0
ob_spinner_cone.use_mesh_mirror_x = True
_m = ob_spinner_cone.modifiers.new('Solidify', 'SOLIDIFY')
_m = ob_spinner_cone.modifiers.new('Subdivision', 'SUBSURF')
_m.levels = 4
_m.render_levels = 4
ob_screwhead.location = (3.161e-05, -0.1929, 0.3854)
ob_screwhead.lineart.crease_threshold = 0.0
ob_screwhead.use_mesh_mirror_x = True
_m = ob_screwhead.modifiers.new('Subdivision', 'SUBSURF')
_m.levels = 0
_m = ob_screwhead.modifiers.new('Array', 'ARRAY')
_m.count = 10
_m.use_relative_offset = False
_m.use_object_offset = True
_m.offset_object = ob_empty
ob_empty.location = (3.161e-05, -0.1929, 0.3854)
ob_empty.rotation_euler = (0.0, 0.6283, 0.0)
ob_empty.empty_display_type = 'ARROWS'
ob_empty.lineart.crease_threshold = 0.0
ob_camera.location = (0.3134, 0.5649, 0.6856)
ob_camera.rotation_euler = (1.186, 0.01332, 2.692)
ob_camera.lock_rotations_4d = False
ob_camera.empty_display_type = 'ARROWS'
ob_camera.color = (0.0, 0.0, 0.0, 0.0)
ob_camera.display_type = 'WIRE'
ob_camera.lineart.crease_threshold = 0.0
ob_spot.location = (0.0, 1.713, 2.375)
ob_spot.rotation_euler = (0.6353, -0.6744, -0.03532)
ob_spot.lineart.crease_threshold = 0.0
ob_spot_001.location = (-0.7499, -0.1929, 1.046)
ob_spot_001.rotation_euler = (0.1314, -0.8642, 0.1203)
ob_spot_001.lineart.crease_threshold = 0.0
ob_light.location = (2.707, 1.952, 1.581)
ob_light.rotation_euler = (0.4451, 0.8466, 1.718)
ob_light.lock_rotations_4d = False
ob_light.empty_display_type = 'ARROWS'
ob_light.color = (0.0, 0.0, 0.0, 0.0)
ob_light.lineart.crease_threshold = 0.0

# ---- collection membership
scene.collection.objects.link(ob_reference_image_spinner)
col_spinner.objects.link(ob_spinner_cone)
col_spinner.objects.link(ob_screwhead)
col_spinner.objects.link(ob_empty)
col_camera___lights.objects.link(ob_camera)
col_camera___lights.objects.link(ob_spot)
col_camera___lights.objects.link(ob_spot_001)
col_camera___lights.objects.link(ob_light)

# ---- scene / render settings (as saved in the file)
scene.camera = ob_camera
scene.frame_start = 1; scene.frame_end = 250; scene.frame_set(64)
scene.render.engine = 'CYCLES'
scene.cycles.samples = 128
scene.cycles.time_limit = 120.0
scene.cycles.sampling_pattern = 'TABULATED_SOBOL'
scene.cycles.use_adaptive_sampling = False
scene.cycles.use_light_tree = False
scene.view_settings.view_transform = 'Filmic'
bpy.context.view_layer.update()
